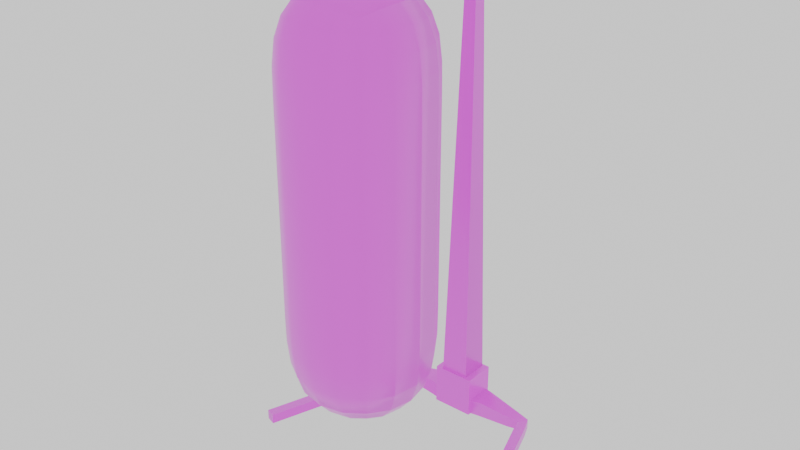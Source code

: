 # Source: bagTraining.blend  (saved by Blender 4.2.66; exported with 4.5.12 LTS)
import bpy
from mathutils import Matrix  # noqa: F401  (used for matrix-valued properties, if any)

bpy.ops.wm.read_factory_settings(use_empty=True)
scene = bpy.context.scene
scene.name = 'Scene'

# ---- collections
col_collection = bpy.data.collections.new('Collection'); scene.collection.children.link(col_collection)

# ---- images (referenced by path relative to the original .blend; pixels are not part of the script)
import os
ASSET_DIR = os.environ.get("B2B_ASSET_DIR", "")  # directory of the original .blend (textures are referenced by path, not embedded)
HERE = os.path.dirname(os.path.abspath(__file__))  # packed textures are extracted next to this script under _unpacked/

def load_image(name, relpath, width, height, colorspace="sRGB"):
    """Load a texture the original file referenced (path relative to the .blend, or extracted next to this script)."""
    p = next((c for c in (os.path.join(HERE, relpath), os.path.join(ASSET_DIR, relpath)) if relpath and os.path.exists(c)), "")
    if p:
        img = bpy.data.images.load(p, check_existing=True)
        img.name = name
    else:  # same state as the original file: an image datablock whose file is absent (Cycles renders it pink)
        img = bpy.data.images.new(name, width, height)
        img.source = "FILE"
        img.filepath = "//" + (relpath or name)
    img.colorspace_settings.name = colorspace
    return img
img_bagtrainingcostumetemplate_d_png = load_image('bagTrainingCostumeTemplate_D.png', 'textures/costumes/bagTrainingCostumeTemplate_D.png', 1024, 1024, 'sRGB')
img_bagtraining_r_png = load_image('bagTraining_R.png', 'textures/bagTraining_R.png', 1024, 1024, 'Non-Color')
img_bagtraining_n_png = load_image('bagTraining_N.png', 'textures/bagTraining_N.png', 1024, 1024, 'Non-Color')

# ---- materials (node trees are filled in below, after node groups)
mat_bag = bpy.data.materials.new('bag')

# ---- node groups
ng_smooth_by_angle = bpy.data.node_groups.new('Smooth by Angle', 'GeometryNodeTree')
_s = ng_smooth_by_angle.interface.new_socket(name='Mesh', in_out='OUTPUT', socket_type='NodeSocketGeometry')
_s = ng_smooth_by_angle.interface.new_socket(name='Mesh', in_out='INPUT', socket_type='NodeSocketGeometry')
_s = ng_smooth_by_angle.interface.new_socket(name='Angle', in_out='INPUT', socket_type='NodeSocketFloat')
_s.subtype = 'ANGLE'
_s.default_value = 0.5236
_s.min_value = 0.0
_s.max_value = 3.142
_s.description = 'Maximum face angle for smooth edges'
_s = ng_smooth_by_angle.interface.new_socket(name='Ignore Sharpness', in_out='INPUT', socket_type='NodeSocketBool')
_s.force_non_field = True
ng_smooth_by_angle.description = 'Set the sharpness of mesh edges based on the angle between the neighboring faces'
ng_smooth_by_angle.is_modifier = True
_N = ng_smooth_by_angle.nodes; _L = ng_smooth_by_angle.links
n0 = _N.new('GeometryNodeSetShadeSmooth'); n0.name = 'Set Shade Smooth'; n0.location = (120, -80)
n0.domain = 'EDGE'
n1 = _N.new('GeometryNodeSetShadeSmooth'); n1.name = 'Set Shade Smooth.001'; n1.location = (300, -80)
n2 = _N.new('NodeGroupOutput'); n2.name = 'Group Output'; n2.location = (480, -80)
n3 = _N.new('GeometryNodeInputMeshEdgeAngle'); n3.name = 'Edge Angle'; n3.location = (-440, -240)
n4 = _N.new('NodeGroupInput'); n4.name = 'Group Input'; n4.location = (-80, -80)
n5 = _N.new('GeometryNodeInputEdgeSmooth'); n5.name = 'Is Edge Smooth'; n5.location = (-260, -120)
n6 = _N.new('GeometryNodeInputShadeSmooth'); n6.name = 'Is Shade Smooth'; n6.location = (-440, -397)
n7 = _N.new('FunctionNodeCompare'); n7.name = 'Compare'; n7.location = (-260, -260)
n7.operation = 'LESS_EQUAL'
n7.inputs[6].default_value = (0.0, 0.0, 0.0, 0.0)
n7.inputs[7].default_value = (0.0, 0.0, 0.0, 0.0)
n8 = _N.new('FunctionNodeBooleanMath'); n8.name = 'Boolean Math.001'; n8.location = (-80, -260)
n9 = _N.new('NodeGroupInput'); n9.name = 'Group Input.001'; n9.location = (-440, -329)
n10 = _N.new('NodeGroupInput'); n10.name = 'Group Input.002'; n10.location = (-259, -189)
n11 = _N.new('FunctionNodeBooleanMath'); n11.name = 'Boolean Math'; n11.location = (-80, -149)
n11.operation = 'OR'
n12 = _N.new('FunctionNodeBooleanMath'); n12.name = 'Boolean Math.002'; n12.location = (-260, -380)
n12.operation = 'OR'
n13 = _N.new('NodeGroupInput'); n13.name = 'Group Input.003'; n13.location = (-440, -460)
_L.new(n3.outputs[0], n7.inputs[0])
_L.new(n1.outputs[0], n2.inputs[0])
_L.new(n9.outputs[1], n7.inputs[1])
_L.new(n7.outputs[0], n8.inputs[0])
_L.new(n4.outputs[0], n0.inputs[0])
_L.new(n0.outputs[0], n1.inputs[0])
_L.new(n8.outputs[0], n0.inputs[2])
_L.new(n10.outputs[2], n11.inputs[1])
_L.new(n5.outputs[0], n11.inputs[0])
_L.new(n11.outputs[0], n0.inputs[1])
_L.new(n13.outputs[2], n12.inputs[1])
_L.new(n6.outputs[0], n12.inputs[0])
_L.new(n12.outputs[0], n8.inputs[1])
n2.is_active_output = True

# ---- material node trees
mat_bag.use_nodes = True; mat_bag.node_tree.nodes.clear()
_N = mat_bag.node_tree.nodes; _L = mat_bag.node_tree.links
n0 = _N.new('ShaderNodeBsdfPrincipled'); n0.name = 'Principled BSDF'; n0.location = (10, 300)
n1 = _N.new('ShaderNodeOutputMaterial'); n1.name = 'Material Output'; n1.location = (300, 300)
n2 = _N.new('ShaderNodeTexImage'); n2.name = 'Image Texture'; n2.location = (-522, 427)
n2.image = img_bagtrainingcostumetemplate_d_png
n3 = _N.new('ShaderNodeTexImage'); n3.name = 'Image Texture.001'; n3.location = (-534, 141)
n3.image = img_bagtraining_r_png
n4 = _N.new('ShaderNodeNormalMap'); n4.name = 'Normal Map'; n4.location = (-161, -173)
n4.inputs[0].default_value = 0.2
n5 = _N.new('ShaderNodeTexImage'); n5.name = 'Image Texture.002'; n5.location = (-522, -156)
n5.image = img_bagtraining_n_png
_L.new(n0.outputs[0], n1.inputs[0])
_L.new(n2.outputs[0], n0.inputs[0])
_L.new(n3.outputs[0], n0.inputs[2])
_L.new(n4.outputs[0], n0.inputs[5])
_L.new(n5.outputs[0], n4.inputs[1])
n1.is_active_output = True

# ---- world
world_world = bpy.data.worlds.new('World'); scene.world = world_world
world_world.use_nodes = True; world_world.node_tree.nodes.clear()
_N = world_world.node_tree.nodes; _L = world_world.node_tree.links
n0 = _N.new('ShaderNodeOutputWorld'); n0.name = 'World Output'; n0.location = (300, 300)
n1 = _N.new('ShaderNodeBackground'); n1.name = 'Background'; n1.location = (10, 300)
n1.inputs[0].default_value = (1.0, 1.0, 1.0, 1.0)
_L.new(n1.outputs[0], n0.inputs[0])
n0.is_active_output = True
world_world.color = (0.05088, 0.05088, 0.05088)
world_world.sun_shadow_jitter_overblur = 0.0

# ---- meshes
me_cube_002 = bpy.data.meshes.new('Cube.002')
me_cube_002.from_pydata([(0.481, -0.006325, -1.304e-08), (0.519, 0.006325, -1.304e-08), (0.519, 0.006325, 0.04), (0.481, -0.006325, 0.04), (0.2883, 0.5838, -1.304e-08), (0.3117, 0.6162, -1.304e-08), (0.3117, 0.6162, 0.04), (0.2883, 0.5838, 0.04), (0.03328, 0.54, 0.0), (0.03328, 0.66, 0.0), (0.04243, 0.66, 0.06243), (0.04243, 0.54, 0.06243), (-0.02, 3.02e-09, 1.92), (0.02, -5.662e-15, 1.92), (0.02, -3.02e-09, 1.88), (0.2935, 0.5562, -1.304e-08), (0.3315, 0.5688, -1.304e-08), (0.3315, 0.5688, 0.04), (0.2935, 0.5562, 0.04), (0.306, 0.5187, -1.304e-08), (0.344, 0.5313, -1.304e-08), (0.344, 0.5313, 0.04), (0.306, 0.5187, 0.04), (0.3185, 0.4812, -1.304e-08), (0.3565, 0.4938, -1.304e-08), (0.3565, 0.4938, 0.04), (0.3185, 0.4812, 0.04), (0.331, 0.4437, -1.304e-08), (0.369, 0.4563, -1.304e-08), (0.369, 0.4563, 0.04), (0.331, 0.4437, 0.04), (0.3435, 0.4062, -1.304e-08), (0.3815, 0.4188, -1.304e-08), (0.3815, 0.4188, 0.04), (0.3435, 0.4062, 0.04), (0.356, 0.3687, -1.304e-08), (0.394, 0.3813, -1.304e-08), (0.394, 0.3813, 0.04), (0.356, 0.3687, 0.04), (0.3685, 0.3312, -1.304e-08), (0.4065, 0.3438, -1.304e-08), (0.4065, 0.3438, 0.04), (0.3685, 0.3312, 0.04), (0.381, 0.2937, -1.304e-08), (0.419, 0.3063, -1.304e-08), (0.419, 0.3063, 0.04), (0.381, 0.2937, 0.04), (0.3935, 0.2562, -1.304e-08), (0.4315, 0.2688, -1.304e-08), (0.4315, 0.2688, 0.04), (0.3935, 0.2562, 0.04), (0.406, 0.2187, -1.304e-08), (0.444, 0.2313, -1.304e-08), (0.444, 0.2313, 0.04), (0.406, 0.2187, 0.04), (0.4185, 0.1812, -1.304e-08), (0.4565, 0.1938, -1.304e-08), (0.4565, 0.1938, 0.04), (0.4185, 0.1812, 0.04), (0.431, 0.1437, -1.304e-08), (0.469, 0.1563, -1.304e-08), (0.469, 0.1563, 0.04), (0.431, 0.1437, 0.04), (0.4435, 0.1062, -1.304e-08), (0.4815, 0.1188, -1.304e-08), (0.4815, 0.1188, 0.04), (0.4435, 0.1062, 0.04), (0.456, 0.06868, -1.304e-08), (0.494, 0.08132, -1.304e-08), (0.494, 0.08132, 0.04), (0.456, 0.06868, 0.04), (0.4685, 0.03118, -1.304e-08), (0.5065, 0.04382, -1.304e-08), (0.5065, 0.04382, 0.04), (0.4685, 0.03118, 0.04), (0.1191, 0.5559, 0.0), (0.1191, 0.6441, 0.0), (0.1191, 0.6441, 0.06413), (0.1191, 0.5559, 0.06413), (0.189, 0.5652, 0.0), (0.189, 0.6348, 0.0), (0.189, 0.6348, 0.0548), (0.189, 0.5652, 0.0548), (0.2476, 0.573, 0.0), (0.2476, 0.627, 0.0), (0.2476, 0.627, 0.04698), (0.2476, 0.573, 0.04698), (-0.02031, 0.5797, 1.88), (-0.02111, 0.6211, 1.847), (0.02111, 0.6211, 1.847), (0.02111, 0.5789, 1.847), (-0.02174, 0.5783, 1.818), (0.02174, 0.5783, 1.818), (-0.0225, 0.5775, 1.781), (0.0225, 0.5775, 1.781), (0.0234, 0.5766, 1.738), (-0.02444, 0.6244, 1.689), (0.02444, 0.5756, 1.689), (-0.02563, 0.5744, 1.633), (-0.02694, 0.5731, 1.57), (-0.02694, 0.6269, 1.57), (0.02694, 0.5731, 1.57), (-0.03, 0.57, 1.425), (0.03, 0.63, 1.425), (0.03, 0.57, 1.425), (-0.03174, 0.6317, 1.343), (0.03174, 0.6317, 1.343), (0.03361, 0.6336, 1.253), (0.03361, 0.5664, 1.253), (-0.03563, 0.5644, 1.158), (-0.03563, 0.6356, 1.158), (0.03563, 0.5644, 1.158), (0.03778, 0.6378, 1.056), (0.03778, 0.5622, 1.056), (-0.04007, 0.6401, 0.9467), (0.04007, 0.5599, 0.9467), (0.0425, 0.6425, 0.8312), (-0.04507, 0.5549, 0.7092), (-0.04507, 0.6451, 0.7092), (0.04507, 0.6451, 0.7092), (-0.04778, 0.5522, 0.5806), (-0.05063, 0.6506, 0.4453), (0.05361, 0.6536, 0.3035), (-0.05674, 0.6567, 0.155), (0.05674, 0.6567, 0.155), (0.05674, 0.5433, 0.155), (-0.02, 0.04, 1.88), (-0.02, 0.04, 1.92), (-0.02, 0.08, 1.88), (-0.02, 0.08, 1.92), (0.02, 0.08, 1.88), (-0.02, 0.12, 1.88), (0.02, 0.12, 1.92), (-0.02, 0.16, 1.92), (0.02, 0.16, 1.92), (-0.02, 0.2, 1.92), (0.02, 0.2, 1.92), (0.02, 0.24, 1.88), (-0.02, 0.28, 1.88), (-0.02, 0.28, 1.92), (0.02, 0.28, 1.88), (-0.02, 0.32, 1.92), (-0.02, 0.36, 1.88), (-0.02, 0.36, 1.92), (0.02, 0.36, 1.92), (0.02, 0.36, 1.88), (0.02, 0.4, 1.88), (0.02, 0.44, 1.88), (-0.02, 0.48, 1.88), (-0.02, 0.48, 1.92), (0.02, 0.48, 1.88), (0.02063, 0.6206, 1.92), (0.14, -0.14, 0.4), (0.14, -0.14, 1.8), (0.14, 0.14, 0.4), (0.14, 0.14, 1.8), (0.1867, 0.1867, 1.5), (0.1867, 0.1867, 1.1), (0.1867, 0.1867, 0.7), (0.1867, -0.1867, 1.5), (0.1867, -0.1867, 1.1), (0.1867, -0.1867, 0.7), (0.08306, 0.1604, 0.3854), (0.0, 0.1707, 0.3781), (0.0, 0.1707, 1.822), (0.08306, 0.1604, 1.815), (0.1857, 0.1857, 0.6016), (0.1787, 0.1787, 0.5127), (0.1614, 0.1614, 0.4423), (0.1604, -0.08306, 0.3854), (0.1707, -1.676e-09, 0.3781), (0.1604, 0.08306, 0.3854), (0.1604, 0.08306, 1.815), (0.1707, -1.676e-09, 1.822), (0.1604, -0.08306, 1.815), (0.1857, -0.1857, 0.6016), (0.1787, -0.1787, 0.5127), (0.1614, -0.1614, 0.4423), (0.0, -0.1707, 0.3781), (0.08306, -0.1604, 0.3854), (0.08306, -0.1604, 1.815), (0.0, -0.1707, 1.822), (0.1614, 0.1614, 1.758), (0.1787, 0.1787, 1.687), (0.1857, 0.1857, 1.598), (0.1867, 0.1867, 1.4), (0.1867, 0.1867, 1.3), (0.1867, 0.1867, 1.2), (0.1867, 0.1867, 1.0), (0.1867, 0.1867, 0.9), (0.1867, 0.1867, 0.8), (0.1614, -0.1614, 1.758), (0.1787, -0.1787, 1.687), (0.1857, -0.1857, 1.598), (0.1867, -0.1867, 1.4), (0.1867, -0.1867, 1.3), (0.1867, -0.1867, 1.2), (0.1867, -0.1867, 1.0), (0.1867, -0.1867, 0.9), (0.1867, -0.1867, 0.8), (0.1021, -0.2392, 0.7), (0.0, -0.2567, 0.7), (0.1021, -0.2392, 1.1), (0.0, -0.2567, 1.1), (0.1021, -0.2392, 1.5), (0.0, -0.2567, 1.5), (0.2392, 0.1021, 0.7), (0.2567, -1.118e-09, 0.7), (0.2392, -0.1021, 0.7), (0.2392, 0.1021, 1.1), (0.2567, -1.211e-09, 1.1), (0.2392, -0.1021, 1.1), (0.2392, 0.1021, 1.5), (0.2567, -4.098e-09, 1.5), (0.2392, -0.1021, 1.5), (0.0, 0.2567, 0.7), (0.1021, 0.2392, 0.7), (0.0, 0.2567, 1.1), (0.1021, 0.2392, 1.1), (0.0, 0.2567, 1.5), (0.1021, 0.2392, 1.5), (0.0, 0.2553, 1.599), (0.0, 0.2459, 1.69), (0.0, 0.2203, 1.765), (0.1015, 0.2379, 1.599), (0.09768, 0.229, 1.688), (0.08907, 0.2054, 1.762), (0.2379, 0.1015, 1.599), (0.229, 0.09768, 1.688), (0.2054, 0.08907, 1.762), (0.2553, -4.144e-09, 1.599), (0.2459, -4.657e-09, 1.69), (0.2203, 0.0, 1.765), (0.2379, -0.1015, 1.599), (0.229, -0.09768, 1.688), (0.2054, -0.08907, 1.762), (0.1015, -0.2379, 1.599), (0.09768, -0.229, 1.688), (0.08907, -0.2054, 1.762), (0.0, -0.2553, 1.599), (0.0, -0.2459, 1.69), (0.0, -0.2203, 1.765), (0.0, 0.09328, 0.3436), (0.08852, 0.08852, 0.3542), (0.0, -9.313e-10, 0.3321), (0.09328, 4.47e-09, 0.3436), (0.0, -0.09328, 0.3436), (0.08852, -0.08852, 0.3542), (0.08852, 0.08852, 1.846), (0.0, 0.09328, 1.856), (0.09328, -5.588e-09, 1.856), (0.0, -3.912e-09, 1.868), (0.08852, -0.08852, 1.846), (0.0, -0.09328, 1.856), (0.08907, -0.2054, 0.4382), (0.09768, -0.229, 0.5116), (0.1015, -0.2379, 0.6014), (0.0, -0.2203, 0.4347), (0.0, -0.2459, 0.5105), (0.0, -0.2553, 0.6013), (0.1021, -0.2392, 0.8), (0.1021, -0.2392, 0.9), (0.1021, -0.2392, 1.0), (0.0, -0.2567, 0.8), (0.0, -0.2567, 0.9), (0.0, -0.2567, 1.0), (0.1021, -0.2392, 1.2), (0.1021, -0.2392, 1.3), (0.1021, -0.2392, 1.4), (0.0, -0.2567, 1.2), (0.0, -0.2567, 1.3), (0.0, -0.2567, 1.4), (0.2054, 0.08907, 0.4382), (0.229, 0.09768, 0.5116), (0.2379, 0.1015, 0.6014), (0.2203, -6.519e-09, 0.4347), (0.2459, 1.863e-09, 0.5105), (0.2553, 3.772e-09, 0.6013), (0.2054, -0.08907, 0.4382), (0.229, -0.09768, 0.5116), (0.2379, -0.1015, 0.6014), (0.2392, 0.1021, 0.8), (0.2392, 0.1021, 0.9), (0.2392, 0.1021, 1.0), (0.2567, 1.134e-09, 0.8), (0.2567, 2.736e-09, 0.9), (0.2567, 3.818e-09, 1.0), (0.2392, -0.1021, 0.8), (0.2392, -0.1021, 0.9), (0.2392, -0.1021, 1.0), (0.2392, 0.1021, 1.2), (0.2392, 0.1021, 1.3), (0.2392, 0.1021, 1.4), (0.2567, 1.134e-09, 1.2), (0.2567, 2.736e-09, 1.3), (0.2567, 3.818e-09, 1.4), (0.2392, -0.1021, 1.2), (0.2392, -0.1021, 1.3), (0.2392, -0.1021, 1.4), (0.0, 0.2203, 0.4347), (0.0, 0.2459, 0.5105), (0.0, 0.2553, 0.6013), (0.08907, 0.2054, 0.4382), (0.09768, 0.229, 0.5116), (0.1015, 0.2379, 0.6014), (0.0, 0.2567, 0.8), (0.0, 0.2567, 0.9), (0.0, 0.2567, 1.0), (0.1021, 0.2392, 0.8), (0.1021, 0.2392, 0.9), (0.1021, 0.2392, 1.0), (0.0, 0.2567, 1.2), (0.0, 0.2567, 1.3), (0.0, 0.2567, 1.4), (0.1021, 0.2392, 1.2), (0.1021, 0.2392, 1.3), (0.1021, 0.2392, 1.4), (-0.481, -0.006325, -1.304e-08), (-0.519, 0.006325, -1.304e-08), (-0.519, 0.006325, 0.04), (-0.481, -0.006325, 0.04), (-0.2883, 0.5838, -1.304e-08), (-0.3117, 0.6162, -1.304e-08), (-0.3117, 0.6162, 0.04), (-0.2883, 0.5838, 0.04), (-0.03328, 0.54, 0.0), (-0.03328, 0.66, 0.0), (-0.04243, 0.66, 0.06243), (-0.04243, 0.54, 0.06243), (-0.02, -3.02e-09, 1.88), (-0.2935, 0.5562, -1.304e-08), (-0.3315, 0.5688, -1.304e-08), (-0.3315, 0.5688, 0.04), (-0.2935, 0.5562, 0.04), (-0.306, 0.5187, -1.304e-08), (-0.344, 0.5313, -1.304e-08), (-0.344, 0.5313, 0.04), (-0.306, 0.5187, 0.04), (-0.3185, 0.4812, -1.304e-08), (-0.3565, 0.4938, -1.304e-08), (-0.3565, 0.4938, 0.04), (-0.3185, 0.4812, 0.04), (-0.331, 0.4437, -1.304e-08), (-0.369, 0.4563, -1.304e-08), (-0.369, 0.4563, 0.04), (-0.331, 0.4437, 0.04), (-0.3435, 0.4062, -1.304e-08), (-0.3815, 0.4188, -1.304e-08), (-0.3815, 0.4188, 0.04), (-0.3435, 0.4062, 0.04), (-0.356, 0.3687, -1.304e-08), (-0.394, 0.3813, -1.304e-08), (-0.394, 0.3813, 0.04), (-0.356, 0.3687, 0.04), (-0.3685, 0.3312, -1.304e-08), (-0.4065, 0.3438, -1.304e-08), (-0.4065, 0.3438, 0.04), (-0.3685, 0.3312, 0.04), (-0.381, 0.2937, -1.304e-08), (-0.419, 0.3063, -1.304e-08), (-0.419, 0.3063, 0.04), (-0.381, 0.2937, 0.04), (-0.3935, 0.2562, -1.304e-08), (-0.4315, 0.2688, -1.304e-08), (-0.4315, 0.2688, 0.04), (-0.3935, 0.2562, 0.04), (-0.406, 0.2187, -1.304e-08), (-0.444, 0.2313, -1.304e-08), (-0.444, 0.2313, 0.04), (-0.406, 0.2187, 0.04), (-0.4185, 0.1812, -1.304e-08), (-0.4565, 0.1938, -1.304e-08), (-0.4565, 0.1938, 0.04), (-0.4185, 0.1812, 0.04), (-0.431, 0.1437, -1.304e-08), (-0.469, 0.1563, -1.304e-08), (-0.469, 0.1563, 0.04), (-0.431, 0.1437, 0.04), (-0.4435, 0.1062, -1.304e-08), (-0.4815, 0.1188, -1.304e-08), (-0.4815, 0.1188, 0.04), (-0.4435, 0.1062, 0.04), (-0.456, 0.06868, -1.304e-08), (-0.494, 0.08132, -1.304e-08), (-0.494, 0.08132, 0.04), (-0.456, 0.06868, 0.04), (-0.4685, 0.03118, -1.304e-08), (-0.5065, 0.04382, -1.304e-08), (-0.5065, 0.04382, 0.04), (-0.4685, 0.03118, 0.04), (-0.1191, 0.5559, 0.0), (-0.1191, 0.6441, 0.0), (-0.1191, 0.6441, 0.06413), (-0.1191, 0.5559, 0.06413), (-0.189, 0.5652, 0.0), (-0.189, 0.6348, 0.0), (-0.189, 0.6348, 0.0548), (-0.189, 0.5652, 0.0548), (-0.2476, 0.573, 0.0), (-0.2476, 0.627, 0.0), (-0.2476, 0.627, 0.04698), (-0.2476, 0.573, 0.04698), (0.02031, 0.5797, 1.88), (-0.02111, 0.5789, 1.847), (0.02174, 0.6217, 1.818), (-0.02174, 0.6217, 1.818), (0.0225, 0.6225, 1.781), (-0.0225, 0.6225, 1.781), (0.0234, 0.6234, 1.738), (-0.0234, 0.6234, 1.738), (-0.0234, 0.5766, 1.738), (0.02444, 0.6244, 1.689), (-0.02444, 0.5756, 1.689), (0.02563, 0.5744, 1.633), (0.02563, 0.6256, 1.633), (-0.02563, 0.6256, 1.633), (0.02694, 0.6269, 1.57), (0.0284, 0.5716, 1.501), (0.0284, 0.6284, 1.501), (-0.0284, 0.6284, 1.501), (-0.0284, 0.5716, 1.501), (-0.03, 0.63, 1.425), (0.03174, 0.5683, 1.343), (-0.03174, 0.5683, 1.343), (-0.03361, 0.6336, 1.253), (-0.03361, 0.5664, 1.253), (0.03563, 0.6356, 1.158), (-0.03778, 0.6378, 1.056), (-0.03778, 0.5622, 1.056), (0.04007, 0.6401, 0.9467), (-0.04007, 0.5599, 0.9467), (0.0425, 0.5575, 0.8312), (-0.0425, 0.6425, 0.8312), (-0.0425, 0.5575, 0.8312), (0.04507, 0.5549, 0.7092), (0.04778, 0.5522, 0.5806), (0.04778, 0.6478, 0.5806), (-0.04778, 0.6478, 0.5806), (0.05063, 0.5494, 0.4453), (0.05063, 0.6506, 0.4453), (-0.05063, 0.5494, 0.4453), (0.05361, 0.5464, 0.3035), (-0.05361, 0.6536, 0.3035), (-0.05361, 0.5464, 0.3035), (-0.05674, 0.5433, 0.155), (0.02, 0.04, 1.88), (0.02, 0.04, 1.92), (0.02, 0.08, 1.92), (0.02, 0.12, 1.88), (-0.02, 0.12, 1.92), (0.02, 0.16, 1.88), (-0.02, 0.16, 1.88), (0.02, 0.2, 1.88), (-0.02, 0.2, 1.88), (0.02, 0.24, 1.92), (-0.02, 0.24, 1.92), (-0.02, 0.24, 1.88), (0.02, 0.28, 1.92), (0.02, 0.32, 1.88), (0.02, 0.32, 1.92), (-0.02, 0.32, 1.88), (0.02, 0.4, 1.92), (-0.02, 0.4, 1.92), (-0.02, 0.4, 1.88), (0.02, 0.44, 1.92), (-0.02, 0.44, 1.92), (-0.02, 0.44, 1.88), (0.02, 0.48, 1.92), (-0.02063, 0.6206, 1.92), (-0.14, -0.14, 0.4), (-0.14, -0.14, 1.8), (-0.14, 0.14, 0.4), (-0.14, 0.14, 1.8), (-0.1867, 0.1867, 1.5), (-0.1867, 0.1867, 1.1), (-0.1867, 0.1867, 0.7), (-0.1867, -0.1867, 1.5), (-0.1867, -0.1867, 1.1), (-0.1867, -0.1867, 0.7), (-0.08306, 0.1604, 0.3854), (-0.08306, 0.1604, 1.815), (-0.1857, 0.1857, 0.6016), (-0.1787, 0.1787, 0.5127), (-0.1614, 0.1614, 0.4423), (-0.1604, -0.08306, 0.3854), (-0.1707, -1.676e-09, 0.3781), (-0.1604, 0.08306, 0.3854), (-0.1604, 0.08306, 1.815), (-0.1707, -1.676e-09, 1.822), (-0.1604, -0.08306, 1.815), (-0.1857, -0.1857, 0.6016), (-0.1787, -0.1787, 0.5127), (-0.1614, -0.1614, 0.4423), (-0.08306, -0.1604, 0.3854), (-0.08306, -0.1604, 1.815), (-0.1614, 0.1614, 1.758), (-0.1787, 0.1787, 1.687), (-0.1857, 0.1857, 1.598), (-0.1867, 0.1867, 1.4), (-0.1867, 0.1867, 1.3), (-0.1867, 0.1867, 1.2), (-0.1867, 0.1867, 1.0), (-0.1867, 0.1867, 0.9), (-0.1867, 0.1867, 0.8), (-0.1614, -0.1614, 1.758), (-0.1787, -0.1787, 1.687), (-0.1857, -0.1857, 1.598), (-0.1867, -0.1867, 1.4), (-0.1867, -0.1867, 1.3), (-0.1867, -0.1867, 1.2), (-0.1867, -0.1867, 1.0), (-0.1867, -0.1867, 0.9), (-0.1867, -0.1867, 0.8), (-0.1021, -0.2392, 0.7), (-0.1021, -0.2392, 1.1), (-0.1021, -0.2392, 1.5), (-0.2392, 0.1021, 0.7), (-0.2567, -1.118e-09, 0.7), (-0.2392, -0.1021, 0.7), (-0.2392, 0.1021, 1.1), (-0.2567, -1.211e-09, 1.1), (-0.2392, -0.1021, 1.1), (-0.2392, 0.1021, 1.5), (-0.2567, -4.098e-09, 1.5), (-0.2392, -0.1021, 1.5), (-0.1021, 0.2392, 0.7), (-0.1021, 0.2392, 1.1), (-0.1021, 0.2392, 1.5), (-0.1015, 0.2379, 1.599), (-0.09768, 0.229, 1.688), (-0.08907, 0.2054, 1.762), (-0.2379, 0.1015, 1.599), (-0.229, 0.09768, 1.688), (-0.2054, 0.08907, 1.762), (-0.2553, -4.144e-09, 1.599), (-0.2459, -4.657e-09, 1.69), (-0.2203, 0.0, 1.765), (-0.2379, -0.1015, 1.599), (-0.229, -0.09768, 1.688), (-0.2054, -0.08907, 1.762), (-0.1015, -0.2379, 1.599), (-0.09768, -0.229, 1.688), (-0.08907, -0.2054, 1.762), (-0.08852, 0.08852, 0.3542), (-0.09328, 4.47e-09, 0.3436), (-0.08852, -0.08852, 0.3542), (-0.08852, 0.08852, 1.846), (-0.09328, -5.588e-09, 1.856), (-0.08852, -0.08852, 1.846), (-0.08907, -0.2054, 0.4382), (-0.09768, -0.229, 0.5116), (-0.1015, -0.2379, 0.6014), (-0.1021, -0.2392, 0.8), (-0.1021, -0.2392, 0.9), (-0.1021, -0.2392, 1.0), (-0.1021, -0.2392, 1.2), (-0.1021, -0.2392, 1.3), (-0.1021, -0.2392, 1.4), (-0.2054, 0.08907, 0.4382), (-0.229, 0.09768, 0.5116), (-0.2379, 0.1015, 0.6014), (-0.2203, -6.519e-09, 0.4347), (-0.2459, 1.863e-09, 0.5105), (-0.2553, 3.772e-09, 0.6013), (-0.2054, -0.08907, 0.4382), (-0.229, -0.09768, 0.5116), (-0.2379, -0.1015, 0.6014), (-0.2392, 0.1021, 0.8), (-0.2392, 0.1021, 0.9), (-0.2392, 0.1021, 1.0), (-0.2567, 1.134e-09, 0.8), (-0.2567, 2.736e-09, 0.9), (-0.2567, 3.818e-09, 1.0), (-0.2392, -0.1021, 0.8), (-0.2392, -0.1021, 0.9), (-0.2392, -0.1021, 1.0), (-0.2392, 0.1021, 1.2), (-0.2392, 0.1021, 1.3), (-0.2392, 0.1021, 1.4), (-0.2567, 1.134e-09, 1.2), (-0.2567, 2.736e-09, 1.3), (-0.2567, 3.818e-09, 1.4), (-0.2392, -0.1021, 1.2), (-0.2392, -0.1021, 1.3), (-0.2392, -0.1021, 1.4), (-0.08907, 0.2054, 0.4382), (-0.09768, 0.229, 0.5116), (-0.1015, 0.2379, 0.6014), (-0.1021, 0.2392, 0.8), (-0.1021, 0.2392, 0.9), (-0.1021, 0.2392, 1.0), (-0.1021, 0.2392, 1.2), (-0.1021, 0.2392, 1.3), (-0.1021, 0.2392, 1.4), (-0.08197, 0.5347, 0.0), (-0.08197, 0.5347, 0.1639), (-0.08197, 0.6653, 0.0), (-0.08197, 0.6653, 0.1639), (0.08197, 0.5347, 0.0), (0.08197, 0.5347, 0.1639), (0.08197, 0.6653, 0.0), (0.08197, 0.6653, 0.1639)], [], [(0, 1, 2, 3), (14, 13, 12, 329), (4, 5, 16, 15), (5, 6, 17, 16), (6, 7, 18, 17), (7, 4, 15, 18), (15, 16, 20, 19), (16, 17, 21, 20), (17, 18, 22, 21), (18, 15, 19, 22), (19, 20, 24, 23), (20, 21, 25, 24), (21, 22, 26, 25), (22, 19, 23, 26), (23, 24, 28, 27), (24, 25, 29, 28), (25, 26, 30, 29), (26, 23, 27, 30), (27, 28, 32, 31), (28, 29, 33, 32), (29, 30, 34, 33), (30, 27, 31, 34), (31, 32, 36, 35), (32, 33, 37, 36), (33, 34, 38, 37), (34, 31, 35, 38), (35, 36, 40, 39), (36, 37, 41, 40), (37, 38, 42, 41), (38, 35, 39, 42), (39, 40, 44, 43), (40, 41, 45, 44), (41, 42, 46, 45), (42, 39, 43, 46), (43, 44, 48, 47), (44, 45, 49, 48), (45, 46, 50, 49), (46, 43, 47, 50), (47, 48, 52, 51), (48, 49, 53, 52), (49, 50, 54, 53), (50, 47, 51, 54), (51, 52, 56, 55), (52, 53, 57, 56), (53, 54, 58, 57), (54, 51, 55, 58), (55, 56, 60, 59), (56, 57, 61, 60), (57, 58, 62, 61), (58, 55, 59, 62), (59, 60, 64, 63), (60, 61, 65, 64), (61, 62, 66, 65), (62, 59, 63, 66), (63, 64, 68, 67), (64, 65, 69, 68), (65, 66, 70, 69), (66, 63, 67, 70), (67, 68, 72, 71), (68, 69, 73, 72), (69, 70, 74, 73), (70, 67, 71, 74), (71, 72, 1, 0), (72, 73, 2, 1), (73, 74, 3, 2), (74, 71, 0, 3), (8, 9, 76, 75), (9, 10, 77, 76), (10, 11, 78, 77), (11, 8, 75, 78), (75, 76, 80, 79), (76, 77, 81, 80), (77, 78, 82, 81), (78, 75, 79, 82), (79, 80, 84, 83), (80, 81, 85, 84), (81, 82, 86, 85), (82, 79, 83, 86), (83, 84, 5, 4), (84, 85, 6, 5), (85, 86, 7, 6), (86, 83, 4, 7), (87, 468, 88, 403), (468, 151, 89, 88), (151, 402, 90, 89), (402, 87, 403, 90), (403, 88, 405, 91), (88, 89, 404, 405), (89, 90, 92, 404), (90, 403, 91, 92), (91, 405, 407, 93), (404, 92, 94, 406), (92, 91, 93, 94), (93, 407, 409, 410), (406, 94, 95, 408), (94, 93, 410, 95), (410, 409, 96, 412), (409, 408, 411, 96), (408, 95, 97, 411), (95, 410, 412, 97), (412, 96, 415, 98), (96, 411, 414, 415), (411, 97, 413, 414), (97, 412, 98, 413), (98, 415, 100, 99), (415, 414, 416, 100), (414, 413, 101, 416), (413, 98, 99, 101), (99, 100, 419, 420), (100, 416, 418, 419), (416, 101, 417, 418), (101, 99, 420, 417), (420, 419, 421, 102), (419, 418, 103, 421), (418, 417, 104, 103), (417, 420, 102, 104), (102, 421, 105, 423), (421, 103, 106, 105), (103, 104, 422, 106), (104, 102, 423, 422), (423, 105, 424, 425), (105, 106, 107, 424), (106, 422, 108, 107), (422, 423, 425, 108), (425, 424, 110, 109), (424, 107, 426, 110), (107, 108, 111, 426), (108, 425, 109, 111), (109, 110, 427, 428), (110, 426, 112, 427), (426, 111, 113, 112), (111, 109, 428, 113), (428, 427, 114, 430), (427, 112, 429, 114), (112, 113, 115, 429), (113, 428, 430, 115), (430, 114, 432, 433), (114, 429, 116, 432), (429, 115, 431, 116), (115, 430, 433, 431), (433, 432, 118, 117), (432, 116, 119, 118), (116, 431, 434, 119), (431, 433, 117, 434), (117, 118, 437, 120), (118, 119, 436, 437), (119, 434, 435, 436), (434, 117, 120, 435), (120, 437, 121, 440), (437, 436, 439, 121), (435, 120, 440, 438), (440, 121, 442, 443), (121, 439, 122, 442), (439, 438, 441, 122), (443, 442, 123, 444), (442, 122, 124, 123), (122, 441, 125, 124), (441, 443, 444, 125), (329, 12, 127, 126), (12, 13, 446, 127), (13, 14, 445, 446), (14, 329, 126, 445), (126, 127, 129, 128), (127, 446, 447, 129), (446, 445, 130, 447), (445, 126, 128, 130), (128, 129, 449, 131), (129, 447, 132, 449), (447, 130, 448, 132), (130, 128, 131, 448), (131, 449, 133, 451), (449, 132, 134, 133), (132, 448, 450, 134), (448, 131, 451, 450), (451, 133, 135, 453), (133, 134, 136, 135), (134, 450, 452, 136), (453, 135, 455, 456), (135, 136, 454, 455), (136, 452, 137, 454), (452, 453, 456, 137), (456, 455, 139, 138), (455, 454, 457, 139), (454, 137, 140, 457), (137, 456, 138, 140), (138, 139, 141, 460), (139, 457, 459, 141), (457, 140, 458, 459), (140, 138, 460, 458), (460, 141, 143, 142), (141, 459, 144, 143), (459, 458, 145, 144), (458, 460, 142, 145), (142, 143, 462, 463), (143, 144, 461, 462), (144, 145, 146, 461), (145, 142, 463, 146), (461, 146, 147, 464), (146, 463, 466, 147), (466, 465, 149, 148), (465, 464, 467, 149), (464, 147, 150, 467), (147, 466, 148, 150), (148, 149, 468, 87), (149, 467, 151, 468), (467, 150, 402, 151), (150, 148, 87, 402), (221, 222, 225, 224), (222, 223, 226, 225), (223, 164, 165, 226), (226, 165, 155, 182), (225, 226, 182, 183), (224, 225, 183, 184), (220, 224, 184, 156), (219, 221, 224, 220), (227, 228, 231, 230), (228, 229, 232, 231), (230, 231, 234, 233), (231, 232, 235, 234), (156, 184, 227, 212), (184, 183, 228, 227), (183, 182, 229, 228), (182, 155, 172, 229), (229, 172, 173, 232), (232, 173, 174, 235), (235, 174, 153, 191), (234, 235, 191, 192), (233, 234, 192, 193), (214, 233, 193, 159), (213, 230, 233, 214), (212, 227, 230, 213), (236, 237, 240, 239), (237, 238, 241, 240), (159, 193, 236, 204), (193, 192, 237, 236), (192, 191, 238, 237), (191, 153, 180, 238), (238, 180, 181, 241), (204, 236, 239, 205), (242, 243, 245, 244), (244, 245, 247, 246), (163, 162, 243, 242), (162, 154, 171, 243), (243, 171, 170, 245), (245, 170, 169, 247), (247, 169, 152, 179), (246, 247, 179, 178), (248, 249, 251, 250), (250, 251, 253, 252), (155, 165, 248, 172), (165, 164, 249, 248), (252, 253, 181, 180), (174, 252, 180, 153), (173, 250, 252, 174), (172, 248, 250, 173), (254, 255, 258, 257), (255, 256, 259, 258), (152, 177, 254, 179), (177, 176, 255, 254), (176, 175, 256, 255), (175, 161, 200, 256), (256, 200, 201, 259), (179, 254, 257, 178), (260, 261, 264, 263), (261, 262, 265, 264), (161, 199, 260, 200), (199, 198, 261, 260), (198, 197, 262, 261), (197, 160, 202, 262), (262, 202, 203, 265), (200, 260, 263, 201), (266, 267, 270, 269), (267, 268, 271, 270), (160, 196, 266, 202), (196, 195, 267, 266), (195, 194, 268, 267), (194, 159, 204, 268), (268, 204, 205, 271), (202, 266, 269, 203), (272, 273, 276, 275), (273, 274, 277, 276), (275, 276, 279, 278), (276, 277, 280, 279), (154, 168, 272, 171), (168, 167, 273, 272), (167, 166, 274, 273), (166, 158, 206, 274), (274, 206, 207, 277), (277, 207, 208, 280), (280, 208, 161, 175), (279, 280, 175, 176), (278, 279, 176, 177), (169, 278, 177, 152), (170, 275, 278, 169), (171, 272, 275, 170), (281, 282, 285, 284), (282, 283, 286, 285), (284, 285, 288, 287), (285, 286, 289, 288), (158, 190, 281, 206), (190, 189, 282, 281), (189, 188, 283, 282), (188, 157, 209, 283), (283, 209, 210, 286), (286, 210, 211, 289), (289, 211, 160, 197), (288, 289, 197, 198), (287, 288, 198, 199), (208, 287, 199, 161), (207, 284, 287, 208), (206, 281, 284, 207), (290, 291, 294, 293), (291, 292, 295, 294), (293, 294, 297, 296), (294, 295, 298, 297), (157, 187, 290, 209), (187, 186, 291, 290), (186, 185, 292, 291), (185, 156, 212, 292), (292, 212, 213, 295), (295, 213, 214, 298), (298, 214, 159, 194), (297, 298, 194, 195), (296, 297, 195, 196), (211, 296, 196, 160), (210, 293, 296, 211), (209, 290, 293, 210), (299, 300, 303, 302), (300, 301, 304, 303), (301, 215, 216, 304), (304, 216, 158, 166), (303, 304, 166, 167), (302, 303, 167, 168), (162, 302, 168, 154), (163, 299, 302, 162), (305, 306, 309, 308), (306, 307, 310, 309), (307, 217, 218, 310), (310, 218, 157, 188), (309, 310, 188, 189), (308, 309, 189, 190), (216, 308, 190, 158), (215, 305, 308, 216), (311, 312, 315, 314), (312, 313, 316, 315), (313, 219, 220, 316), (316, 220, 156, 185), (315, 316, 185, 186), (314, 315, 186, 187), (218, 314, 187, 157), (217, 311, 314, 218), (317, 320, 319, 318), (321, 330, 331, 322), (322, 331, 332, 323), (323, 332, 333, 324), (324, 333, 330, 321), (330, 334, 335, 331), (331, 335, 336, 332), (332, 336, 337, 333), (333, 337, 334, 330), (334, 338, 339, 335), (335, 339, 340, 336), (336, 340, 341, 337), (337, 341, 338, 334), (338, 342, 343, 339), (339, 343, 344, 340), (340, 344, 345, 341), (341, 345, 342, 338), (342, 346, 347, 343), (343, 347, 348, 344), (344, 348, 349, 345), (345, 349, 346, 342), (346, 350, 351, 347), (347, 351, 352, 348), (348, 352, 353, 349), (349, 353, 350, 346), (350, 354, 355, 351), (351, 355, 356, 352), (352, 356, 357, 353), (353, 357, 354, 350), (354, 358, 359, 355), (355, 359, 360, 356), (356, 360, 361, 357), (357, 361, 358, 354), (358, 362, 363, 359), (359, 363, 364, 360), (360, 364, 365, 361), (361, 365, 362, 358), (362, 366, 367, 363), (363, 367, 368, 364), (364, 368, 369, 365), (365, 369, 366, 362), (366, 370, 371, 367), (367, 371, 372, 368), (368, 372, 373, 369), (369, 373, 370, 366), (370, 374, 375, 371), (371, 375, 376, 372), (372, 376, 377, 373), (373, 377, 374, 370), (374, 378, 379, 375), (375, 379, 380, 376), (376, 380, 381, 377), (377, 381, 378, 374), (378, 382, 383, 379), (379, 383, 384, 380), (380, 384, 385, 381), (381, 385, 382, 378), (382, 386, 387, 383), (383, 387, 388, 384), (384, 388, 389, 385), (385, 389, 386, 382), (386, 317, 318, 387), (387, 318, 319, 388), (388, 319, 320, 389), (389, 320, 317, 386), (325, 390, 391, 326), (326, 391, 392, 327), (327, 392, 393, 328), (328, 393, 390, 325), (390, 394, 395, 391), (391, 395, 396, 392), (392, 396, 397, 393), (393, 397, 394, 390), (394, 398, 399, 395), (395, 399, 400, 396), (396, 400, 401, 397), (397, 401, 398, 394), (398, 321, 322, 399), (399, 322, 323, 400), (400, 323, 324, 401), (401, 324, 321, 398), (404, 406, 407, 405), (406, 408, 409, 407), (435, 438, 439, 436), (440, 443, 441, 438), (451, 453, 452, 450), (461, 464, 465, 462), (462, 465, 466, 463), (221, 528, 529, 222), (222, 529, 530, 223), (223, 530, 480, 164), (530, 495, 472, 480), (529, 496, 495, 530), (528, 497, 496, 529), (527, 473, 497, 528), (219, 527, 528, 221), (531, 534, 535, 532), (532, 535, 536, 533), (534, 537, 538, 535), (535, 538, 539, 536), (473, 522, 531, 497), (497, 531, 532, 496), (496, 532, 533, 495), (495, 533, 487, 472), (533, 536, 488, 487), (536, 539, 489, 488), (539, 504, 470, 489), (538, 505, 504, 539), (537, 506, 505, 538), (524, 476, 506, 537), (523, 524, 537, 534), (522, 523, 534, 531), (540, 239, 240, 541), (541, 240, 241, 542), (476, 515, 540, 506), (506, 540, 541, 505), (505, 541, 542, 504), (504, 542, 494, 470), (542, 241, 181, 494), (515, 205, 239, 540), (242, 244, 544, 543), (244, 246, 545, 544), (163, 242, 543, 479), (479, 543, 486, 471), (543, 544, 485, 486), (544, 545, 484, 485), (545, 493, 469, 484), (246, 178, 493, 545), (546, 547, 251, 249), (547, 548, 253, 251), (472, 487, 546, 480), (480, 546, 249, 164), (548, 494, 181, 253), (489, 470, 494, 548), (488, 489, 548, 547), (487, 488, 547, 546), (549, 257, 258, 550), (550, 258, 259, 551), (469, 493, 549, 492), (492, 549, 550, 491), (491, 550, 551, 490), (490, 551, 513, 478), (551, 259, 201, 513), (493, 178, 257, 549), (552, 263, 264, 553), (553, 264, 265, 554), (478, 513, 552, 512), (512, 552, 553, 511), (511, 553, 554, 510), (510, 554, 514, 477), (554, 265, 203, 514), (513, 201, 263, 552), (555, 269, 270, 556), (556, 270, 271, 557), (477, 514, 555, 509), (509, 555, 556, 508), (508, 556, 557, 507), (507, 557, 515, 476), (557, 271, 205, 515), (514, 203, 269, 555), (558, 561, 562, 559), (559, 562, 563, 560), (561, 564, 565, 562), (562, 565, 566, 563), (471, 486, 558, 483), (483, 558, 559, 482), (482, 559, 560, 481), (481, 560, 516, 475), (560, 563, 517, 516), (563, 566, 518, 517), (566, 490, 478, 518), (565, 491, 490, 566), (564, 492, 491, 565), (484, 469, 492, 564), (485, 484, 564, 561), (486, 485, 561, 558), (567, 570, 571, 568), (568, 571, 572, 569), (570, 573, 574, 571), (571, 574, 575, 572), (475, 516, 567, 503), (503, 567, 568, 502), (502, 568, 569, 501), (501, 569, 519, 474), (569, 572, 520, 519), (572, 575, 521, 520), (575, 510, 477, 521), (574, 511, 510, 575), (573, 512, 511, 574), (518, 478, 512, 573), (517, 518, 573, 570), (516, 517, 570, 567), (576, 579, 580, 577), (577, 580, 581, 578), (579, 582, 583, 580), (580, 583, 584, 581), (474, 519, 576, 500), (500, 576, 577, 499), (499, 577, 578, 498), (498, 578, 522, 473), (578, 581, 523, 522), (581, 584, 524, 523), (584, 507, 476, 524), (583, 508, 507, 584), (582, 509, 508, 583), (521, 477, 509, 582), (520, 521, 582, 579), (519, 520, 579, 576), (299, 585, 586, 300), (300, 586, 587, 301), (301, 587, 525, 215), (587, 481, 475, 525), (586, 482, 481, 587), (585, 483, 482, 586), (479, 471, 483, 585), (163, 479, 585, 299), (305, 588, 589, 306), (306, 589, 590, 307), (307, 590, 526, 217), (590, 501, 474, 526), (589, 502, 501, 590), (588, 503, 502, 589), (525, 475, 503, 588), (215, 525, 588, 305), (311, 591, 592, 312), (312, 592, 593, 313), (313, 593, 527, 219), (593, 498, 473, 527), (592, 499, 498, 593), (591, 500, 499, 592), (526, 474, 500, 591), (217, 526, 591, 311), (594, 595, 597, 596), (596, 597, 601, 600), (600, 601, 599, 598), (598, 599, 595, 594), (596, 600, 598, 594), (601, 597, 595, 599)])
me_cube_002.polygons.foreach_set('use_smooth', [1, 1, 1, 1, 1, 1, 1, 1, 1, 1, 1, 1, 1, 1, 1, 1, 1, 1, 1, 1, 1, 1, 1, 1, 1, 1, 1, 1, 1, 1, 1, 1, 1, 1, 1, 1, 1, 1, 1, 1, 1, 1, 1, 1, 1, 1, 1, 1, 1, 1, 1, 1, 1, 1, 1, 1, 1, 1, 1, 1, 1, 1, 1, 1, 1, 1, 1, 1, 1, 1, 1, 1, 1, 1, 1, 1, 1, 1, 1, 1, 1, 1, 1, 1, 1, 1, 1, 1, 1, 1, 1, 1, 1, 1, 1, 1, 1, 1, 1, 1, 1, 1, 1, 1, 1, 1, 1, 1, 1, 1, 1, 1, 1, 1, 1, 1, 1, 1, 1, 1, 1, 1, 1, 1, 1, 1, 1, 1, 1, 1, 1, 1, 1, 1, 1, 1, 1, 1, 1, 1, 1, 1, 1, 1, 1, 1, 1, 1, 1, 1, 1, 1, 1, 1, 1, 1, 1, 1, 1, 1, 1, 1, 1, 1, 1, 1, 1, 1, 1, 1, 1, 1, 1, 1, 1, 1, 1, 1, 1, 1, 1, 1, 1, 1, 1, 1, 1, 1, 1, 1, 1, 1, 1, 1, 1, 1, 1, 1, 1, 1, 1, 1, 1, 1, 1, 1, 1, 1, 1, 1, 1, 1, 1, 1, 1, 1, 1, 1, 1, 1, 1, 1, 1, 1, 1, 1, 1, 1, 1, 1, 1, 1, 1, 1, 1, 1, 1, 1, 1, 1, 1, 1, 1, 1, 1, 1, 1, 1, 1, 1, 1, 1, 1, 1, 1, 1, 1, 1, 1, 1, 1, 1, 1, 1, 1, 1, 1, 1, 1, 1, 1, 1, 1, 1, 1, 1, 1, 1, 1, 1, 1, 1, 1, 1, 1, 1, 1, 1, 1, 1, 1, 1, 1, 1, 1, 1, 1, 1, 1, 1, 1, 1, 1, 1, 1, 1, 1, 1, 1, 1, 1, 1, 1, 1, 1, 1, 1, 1, 1, 1, 1, 1, 1, 1, 1, 1, 1, 1, 1, 1, 1, 1, 1, 1, 1, 1, 1, 1, 1, 1, 1, 1, 1, 1, 1, 1, 1, 1, 1, 1, 1, 1, 1, 1, 1, 1, 1, 1, 1, 1, 1, 1, 1, 1, 1, 1, 1, 1, 1, 1, 1, 1, 1, 1, 1, 1, 1, 1, 1, 1, 1, 1, 1, 1, 1, 1, 1, 1, 1, 1, 1, 1, 1, 1, 1, 1, 1, 1, 1, 1, 1, 1, 1, 1, 1, 1, 1, 1, 1, 1, 1, 1, 1, 1, 1, 1, 1, 1, 1, 1, 1, 1, 1, 1, 1, 1, 1, 1, 1, 1, 1, 1, 1, 1, 1, 1, 1, 1, 1, 1, 1, 1, 1, 1, 1, 1, 1, 1, 1, 1, 1, 1, 1, 1, 1, 1, 1, 1, 1, 1, 1, 1, 1, 1, 1, 1, 1, 1, 1, 1, 1, 1, 1, 1, 1, 1, 1, 1, 1, 1, 1, 1, 1, 1, 1, 1, 1, 1, 1, 1, 1, 1, 1, 1, 1, 1, 1, 1, 1, 1, 1, 1, 1, 1, 1, 1, 1, 1, 1, 1, 1, 1, 1, 1, 1, 1, 1, 1, 1, 1, 1, 1, 1, 1, 1, 1, 1, 1, 1, 1, 1, 1, 1, 1, 1, 1, 1, 1, 1, 1, 1, 1, 1, 1, 1, 1, 1, 1, 1, 1, 1, 1, 1, 1, 1, 1, 1, 1, 1, 1, 1, 1, 1, 1, 1, 1, 1, 1, 1, 1, 1, 1, 1, 1, 1, 1, 1, 1, 1, 1, 1, 1, 1, 0, 0, 0, 0, 0, 0])
_uv = me_cube_002.uv_layers.new(name='UVMap')
_uv.uv.foreach_set('vector', [0.5635, 0.8274, 0.5635, 0.9112, 0.4797, 0.9112, 0.4797, 0.8274, 0.5635, 0.8274, 0.6473, 0.8274, 0.6473, 0.9112, 0.5635, 0.9112, 0.8566, 0.8584, 0.8566, 0.8508, 0.8455, 0.8508, 0.8455, 0.8584, 0.8566, 0.8803, 0.8566, 0.8731, 0.8455, 0.8731, 0.8455, 0.8803, 0.8566, 0.8731, 0.8566, 0.8656, 0.8455, 0.8656, 0.8455, 0.8731, 0.8566, 0.8656, 0.8566, 0.8584, 0.8455, 0.8584, 0.8455, 0.8656, 0.8455, 0.8584, 0.8455, 0.8508, 0.8338, 0.8508, 0.8338, 0.8584, 0.8455, 0.8803, 0.8455, 0.8731, 0.8338, 0.8731, 0.8338, 0.8803, 0.8455, 0.8731, 0.8455, 0.8656, 0.8338, 0.8656, 0.8338, 0.8731, 0.8455, 0.8656, 0.8455, 0.8584, 0.8338, 0.8584, 0.8338, 0.8656, 0.8338, 0.8584, 0.8338, 0.8508, 0.8221, 0.8508, 0.8221, 0.8584, 0.8338, 0.8803, 0.8338, 0.8731, 0.8221, 0.8731, 0.8221, 0.8803, 0.8338, 0.8731, 0.8338, 0.8656, 0.8221, 0.8656, 0.8221, 0.8731, 0.8338, 0.8656, 0.8338, 0.8584, 0.8221, 0.8584, 0.8221, 0.8656, 0.8221, 0.8584, 0.8221, 0.8508, 0.8104, 0.8508, 0.8104, 0.8584, 0.8221, 0.8803, 0.8221, 0.8731, 0.8104, 0.8731, 0.8104, 0.8803, 0.8221, 0.8731, 0.8221, 0.8656, 0.8104, 0.8656, 0.8104, 0.8731, 0.8221, 0.8656, 0.8221, 0.8584, 0.8104, 0.8584, 0.8104, 0.8656, 0.8104, 0.8584, 0.8104, 0.8508, 0.7987, 0.8508, 0.7987, 0.8584, 0.8104, 0.8803, 0.8104, 0.8731, 0.7987, 0.8731, 0.7987, 0.8803, 0.8104, 0.8731, 0.8104, 0.8656, 0.7987, 0.8656, 0.7987, 0.8731, 0.8104, 0.8656, 0.8104, 0.8584, 0.7987, 0.8584, 0.7987, 0.8656, 0.7987, 0.8584, 0.7987, 0.8508, 0.7869, 0.8508, 0.7869, 0.8584, 0.7987, 0.8803, 0.7987, 0.8731, 0.7869, 0.8731, 0.7869, 0.8803, 0.7987, 0.8731, 0.7987, 0.8656, 0.7869, 0.8656, 0.7869, 0.8731, 0.7987, 0.8656, 0.7987, 0.8584, 0.7869, 0.8584, 0.7869, 0.8656, 0.7869, 0.8584, 0.7869, 0.8508, 0.7752, 0.8508, 0.7752, 0.8584, 0.7869, 0.8803, 0.7869, 0.8731, 0.7752, 0.8731, 0.7752, 0.8803, 0.7869, 0.8731, 0.7869, 0.8656, 0.7752, 0.8656, 0.7752, 0.8731, 0.7869, 0.8656, 0.7869, 0.8584, 0.7752, 0.8584, 0.7752, 0.8656, 0.7752, 0.8584, 0.7752, 0.8508, 0.7635, 0.8508, 0.7635, 0.8584, 0.7752, 0.8803, 0.7752, 0.8731, 0.7635, 0.8731, 0.7635, 0.8803, 0.7752, 0.8731, 0.7752, 0.8656, 0.7635, 0.8656, 0.7635, 0.8731, 0.7752, 0.8656, 0.7752, 0.8584, 0.7635, 0.8584, 0.7635, 0.8656, 0.7635, 0.8584, 0.7635, 0.8508, 0.7518, 0.8508, 0.7518, 0.8584, 0.7635, 0.8803, 0.7635, 0.8731, 0.7518, 0.8731, 0.7518, 0.8803, 0.7635, 0.8731, 0.7635, 0.8656, 0.7518, 0.8656, 0.7518, 0.8731, 0.7635, 0.8656, 0.7635, 0.8584, 0.7518, 0.8584, 0.7518, 0.8656, 0.7518, 0.8584, 0.7518, 0.8508, 0.7401, 0.8508, 0.7401, 0.8584, 0.7518, 0.8803, 0.7518, 0.8731, 0.7401, 0.8731, 0.7401, 0.8803, 0.7518, 0.8731, 0.7518, 0.8656, 0.7401, 0.8656, 0.7401, 0.8731, 0.7518, 0.8656, 0.7518, 0.8584, 0.7401, 0.8584, 0.7401, 0.8656, 0.7401, 0.8584, 0.7401, 0.8508, 0.7284, 0.8508, 0.7284, 0.8584, 0.7401, 0.8803, 0.7401, 0.8731, 0.7284, 0.8731, 0.7284, 0.8803, 0.7401, 0.8731, 0.7401, 0.8656, 0.7284, 0.8656, 0.7284, 0.8731, 0.7401, 0.8656, 0.7401, 0.8584, 0.7284, 0.8584, 0.7284, 0.8656, 0.7284, 0.8584, 0.7284, 0.8508, 0.7166, 0.8508, 0.7166, 0.8584, 0.7284, 0.8803, 0.7284, 0.8731, 0.7166, 0.8731, 0.7166, 0.8803, 0.7284, 0.8731, 0.7284, 0.8656, 0.7166, 0.8656, 0.7166, 0.8731, 0.7284, 0.8656, 0.7284, 0.8584, 0.7166, 0.8584, 0.7166, 0.8656, 0.7166, 0.8584, 0.7166, 0.8508, 0.7049, 0.8508, 0.7049, 0.8584, 0.7166, 0.8803, 0.7166, 0.8731, 0.7049, 0.8731, 0.7049, 0.8803, 0.7166, 0.8731, 0.7166, 0.8656, 0.7049, 0.8656, 0.7049, 0.8731, 0.7166, 0.8656, 0.7166, 0.8584, 0.7049, 0.8584, 0.7049, 0.8656, 0.7049, 0.8584, 0.7049, 0.8508, 0.6932, 0.8508, 0.6932, 0.8584, 0.7049, 0.8803, 0.7049, 0.8731, 0.6932, 0.8731, 0.6932, 0.8803, 0.7049, 0.8731, 0.7049, 0.8656, 0.6932, 0.8656, 0.6932, 0.8731, 0.7049, 0.8656, 0.7049, 0.8584, 0.6932, 0.8584, 0.6932, 0.8656, 0.6932, 0.8584, 0.6932, 0.8508, 0.6815, 0.8508, 0.6815, 0.8584, 0.6932, 0.8803, 0.6932, 0.8731, 0.6815, 0.8731, 0.6815, 0.8803, 0.6932, 0.8731, 0.6932, 0.8656, 0.6815, 0.8656, 0.6815, 0.8731, 0.6932, 0.8656, 0.6932, 0.8584, 0.6815, 0.8584, 0.6815, 0.8656, 0.6815, 0.8584, 0.6815, 0.8508, 0.6698, 0.8508, 0.6698, 0.8584, 0.6815, 0.8803, 0.6815, 0.8731, 0.6698, 0.8731, 0.6698, 0.8803, 0.6815, 0.8731, 0.6815, 0.8656, 0.6698, 0.8656, 0.6698, 0.8731, 0.6815, 0.8656, 0.6815, 0.8584, 0.6698, 0.8584, 0.6698, 0.8656, 0.9281, 0.8589, 0.9281, 0.8503, 0.9105, 0.8508, 0.9105, 0.8584, 0.9285, 0.8802, 0.9437, 0.8731, 0.9105, 0.8731, 0.9105, 0.8803, 0.9437, 0.8731, 0.9437, 0.8656, 0.9105, 0.8656, 0.9105, 0.8731, 0.9437, 0.8656, 0.9285, 0.8585, 0.9105, 0.8584, 0.9105, 0.8656, 0.9105, 0.8584, 0.9105, 0.8508, 0.8895, 0.8508, 0.8895, 0.8584, 0.9105, 0.8803, 0.9105, 0.8731, 0.8895, 0.8731, 0.8895, 0.8803, 0.9105, 0.8731, 0.9105, 0.8656, 0.8895, 0.8656, 0.8895, 0.8731, 0.9105, 0.8656, 0.9105, 0.8584, 0.8895, 0.8584, 0.8895, 0.8656, 0.8895, 0.8584, 0.8895, 0.8508, 0.8719, 0.8508, 0.8719, 0.8584, 0.8895, 0.8803, 0.8895, 0.8731, 0.8719, 0.8731, 0.8719, 0.8803, 0.8895, 0.8731, 0.8895, 0.8656, 0.8719, 0.8656, 0.8719, 0.8731, 0.8895, 0.8656, 0.8895, 0.8584, 0.8719, 0.8584, 0.8719, 0.8656, 0.8719, 0.8584, 0.8719, 0.8508, 0.8566, 0.8508, 0.8566, 0.8584, 0.8719, 0.8803, 0.8719, 0.8731, 0.8566, 0.8731, 0.8566, 0.8803, 0.8719, 0.8731, 0.8719, 0.8656, 0.8566, 0.8656, 0.8566, 0.8731, 0.8719, 0.8656, 0.8719, 0.8584, 0.8566, 0.8584, 0.8566, 0.8656, 0.9103, 0.5334, 0.8927, 0.5334, 0.8927, 0.5173, 0.9103, 0.5173, 0.9807, 0.3749, 0.9686, 0.3749, 0.9686, 0.3596, 0.9807, 0.3596, 0.9454, 0.5334, 0.9277, 0.5334, 0.9277, 0.5173, 0.9454, 0.5173, 0.9277, 0.5334, 0.9103, 0.5334, 0.9103, 0.5173, 0.9277, 0.5173, 0.9103, 0.5173, 0.8927, 0.5173, 0.8927, 0.5083, 0.9103, 0.5083, 0.9807, 0.3596, 0.9686, 0.3596, 0.9686, 0.3533, 0.9807, 0.3533, 0.9454, 0.5173, 0.9277, 0.5173, 0.9277, 0.5083, 0.9454, 0.5083, 0.9277, 0.5173, 0.9103, 0.5173, 0.9103, 0.5083, 0.9277, 0.5083, 0.9103, 0.5083, 0.8927, 0.5083, 0.8927, 0.4973, 0.9103, 0.4973, 0.9454, 0.5083, 0.9277, 0.5083, 0.9277, 0.4973, 0.9454, 0.4973, 0.9277, 0.5083, 0.9103, 0.5083, 0.9103, 0.4973, 0.9277, 0.4973, 0.9103, 0.4973, 0.8927, 0.4973, 0.8927, 0.4843, 0.9103, 0.4843, 0.9454, 0.4973, 0.9277, 0.4973, 0.9277, 0.4843, 0.9454, 0.4843, 0.9277, 0.4973, 0.9103, 0.4973, 0.9103, 0.4843, 0.9277, 0.4843, 0.9103, 0.4843, 0.8927, 0.4843, 0.8927, 0.4693, 0.9103, 0.4693, 0.9807, 0.3367, 0.9686, 0.3367, 0.9686, 0.3264, 0.9807, 0.3264, 0.9454, 0.4843, 0.9277, 0.4843, 0.9277, 0.4693, 0.9454, 0.4693, 0.9277, 0.4843, 0.9103, 0.4843, 0.9103, 0.4693, 0.9277, 0.4693, 0.9103, 0.4693, 0.8927, 0.4693, 0.8927, 0.4523, 0.9103, 0.4523, 0.9807, 0.3264, 0.9686, 0.3264, 0.9686, 0.3146, 0.9807, 0.3146, 0.9454, 0.4693, 0.9277, 0.4693, 0.9277, 0.4523, 0.9454, 0.4523, 0.9277, 0.4693, 0.9103, 0.4693, 0.9103, 0.4523, 0.9277, 0.4523, 0.9103, 0.4523, 0.8927, 0.4523, 0.8927, 0.4333, 0.9103, 0.4333, 0.9807, 0.3146, 0.9686, 0.3146, 0.9686, 0.3015, 0.9807, 0.3015, 0.9454, 0.4523, 0.9277, 0.4523, 0.9277, 0.4333, 0.9454, 0.4333, 0.9277, 0.4523, 0.9103, 0.4523, 0.9103, 0.4333, 0.9277, 0.4333, 0.9103, 0.4333, 0.8927, 0.4333, 0.8927, 0.4123, 0.9103, 0.4123, 0.9807, 0.3015, 0.9686, 0.3015, 0.9686, 0.287, 0.9807, 0.287, 0.9454, 0.4333, 0.9277, 0.4333, 0.9277, 0.4123, 0.9454, 0.4123, 0.9277, 0.4333, 0.9103, 0.4333, 0.9103, 0.4123, 0.9277, 0.4123, 0.9103, 0.4123, 0.8927, 0.4123, 0.8927, 0.3893, 0.9103, 0.3893, 0.9807, 0.287, 0.9686, 0.287, 0.9686, 0.2711, 0.9807, 0.2711, 0.9454, 0.4123, 0.9277, 0.4123, 0.9277, 0.3893, 0.9454, 0.3893, 0.9277, 0.4123, 0.9103, 0.4123, 0.9103, 0.3893, 0.9277, 0.3893, 0.9103, 0.3893, 0.8927, 0.3893, 0.8927, 0.3643, 0.9103, 0.3643, 0.9807, 0.2711, 0.9686, 0.2711, 0.9686, 0.2538, 0.9807, 0.2538, 0.9454, 0.3893, 0.9277, 0.3893, 0.9277, 0.3643, 0.9454, 0.3643, 0.9277, 0.3893, 0.9103, 0.3893, 0.9103, 0.3643, 0.9277, 0.3643, 0.9103, 0.3643, 0.8927, 0.3643, 0.8927, 0.3373, 0.9103, 0.3373, 0.9807, 0.2538, 0.9686, 0.2538, 0.9686, 0.2351, 0.9807, 0.2351, 0.9454, 0.3643, 0.9277, 0.3643, 0.9277, 0.3373, 0.9454, 0.3373, 0.9277, 0.3643, 0.9103, 0.3643, 0.9103, 0.3373, 0.9277, 0.3373, 0.9103, 0.3373, 0.8927, 0.3373, 0.8927, 0.3083, 0.9103, 0.3083, 0.9807, 0.2351, 0.9686, 0.2351, 0.9686, 0.215, 0.9807, 0.215, 0.9454, 0.3373, 0.9277, 0.3373, 0.9277, 0.3083, 0.9454, 0.3083, 0.9277, 0.3373, 0.9103, 0.3373, 0.9103, 0.3083, 0.9277, 0.3083, 0.9103, 0.3083, 0.8927, 0.3083, 0.8927, 0.2774, 0.9103, 0.2774, 0.9807, 0.215, 0.9686, 0.215, 0.9686, 0.1936, 0.9807, 0.1936, 0.9454, 0.3083, 0.9277, 0.3083, 0.9277, 0.2774, 0.9454, 0.2774, 0.9277, 0.3083, 0.9103, 0.3083, 0.9103, 0.2774, 0.9277, 0.2774, 0.9103, 0.2774, 0.8927, 0.2774, 0.8927, 0.2444, 0.9103, 0.2444, 0.9807, 0.1936, 0.9686, 0.1936, 0.9686, 0.1708, 0.9807, 0.1708, 0.9454, 0.2774, 0.9277, 0.2774, 0.9277, 0.2444, 0.9454, 0.2444, 0.9277, 0.2774, 0.9103, 0.2774, 0.9103, 0.2444, 0.9277, 0.2444, 0.9103, 0.2444, 0.8927, 0.2444, 0.8927, 0.2094, 0.9103, 0.2094, 0.9807, 0.1708, 0.9686, 0.1708, 0.9686, 0.1466, 0.9807, 0.1466, 0.9454, 0.2444, 0.9277, 0.2444, 0.9277, 0.2094, 0.9454, 0.2094, 0.9277, 0.2444, 0.9103, 0.2444, 0.9103, 0.2094, 0.9277, 0.2094, 0.9103, 0.2094, 0.8927, 0.2094, 0.8927, 0.1724, 0.9103, 0.1724, 0.9807, 0.1466, 0.9686, 0.1466, 0.9686, 0.121, 0.9807, 0.121, 0.9454, 0.2094, 0.9277, 0.2094, 0.9277, 0.1724, 0.9454, 0.1724, 0.9277, 0.2094, 0.9103, 0.2094, 0.9103, 0.1724, 0.9277, 0.1724, 0.9103, 0.1724, 0.8927, 0.1724, 0.8927, 0.1334, 0.9103, 0.1334, 0.9807, 0.121, 0.9686, 0.121, 0.9686, 0.09404, 0.9807, 0.09404, 0.9454, 0.1724, 0.9277, 0.1724, 0.9277, 0.1334, 0.9454, 0.1334, 0.9277, 0.1724, 0.9103, 0.1724, 0.9103, 0.1334, 0.9277, 0.1334, 0.9103, 0.1334, 0.8927, 0.1334, 0.8927, 0.09238, 0.9103, 0.09238, 0.9807, 0.09404, 0.9686, 0.09404, 0.9686, 0.06569, 0.9807, 0.06569, 0.9277, 0.1334, 0.9103, 0.1334, 0.9103, 0.09238, 0.9277, 0.09238, 0.9103, 0.09238, 0.8927, 0.09238, 0.8927, 0.04939, 0.9103, 0.04939, 0.9807, 0.06569, 0.9686, 0.06569, 0.9686, 0.03596, 0.9807, 0.03596, 0.9454, 0.09238, 0.9277, 0.09238, 0.9277, 0.04939, 0.9454, 0.04939, 0.9103, 0.04939, 0.8927, 0.04939, 0.8927, 0.004397, 0.9103, 0.004397, 0.9807, 0.03596, 0.9686, 0.03596, 0.9686, 0.004841, 0.9807, 0.004841, 0.9454, 0.04939, 0.9277, 0.04939, 0.9277, 0.004397, 0.9454, 0.004397, 0.9277, 0.04939, 0.9103, 0.04939, 0.9103, 0.004397, 0.9277, 0.004397, 0.9103, 0.7152, 0.8927, 0.7152, 0.8927, 0.7031, 0.9103, 0.7031, 0.9807, 0.5049, 0.9686, 0.5049, 0.9686, 0.4965, 0.9807, 0.4965, 0.9454, 0.7152, 0.9277, 0.7152, 0.9277, 0.7031, 0.9454, 0.7031, 0.9277, 0.7152, 0.9103, 0.7152, 0.9103, 0.7031, 0.9277, 0.7031, 0.9103, 0.7031, 0.8927, 0.7031, 0.8927, 0.691, 0.9103, 0.691, 0.9807, 0.4965, 0.9686, 0.4965, 0.9686, 0.4882, 0.9807, 0.4882, 0.9454, 0.7031, 0.9277, 0.7031, 0.9277, 0.691, 0.9454, 0.691, 0.9277, 0.7031, 0.9103, 0.7031, 0.9103, 0.691, 0.9277, 0.691, 0.9103, 0.691, 0.8927, 0.691, 0.8927, 0.6789, 0.9103, 0.6789, 0.9807, 0.4882, 0.9686, 0.4882, 0.9686, 0.4798, 0.9807, 0.4798, 0.9454, 0.691, 0.9277, 0.691, 0.9277, 0.6789, 0.9454, 0.6789, 0.9277, 0.691, 0.9103, 0.691, 0.9103, 0.6789, 0.9277, 0.6789, 0.9103, 0.6789, 0.8927, 0.6789, 0.8927, 0.6667, 0.9103, 0.6667, 0.9807, 0.4798, 0.9686, 0.4798, 0.9686, 0.4714, 0.9807, 0.4714, 0.9454, 0.6789, 0.9277, 0.6789, 0.9277, 0.6667, 0.9454, 0.6667, 0.9277, 0.6789, 0.9103, 0.6789, 0.9103, 0.6667, 0.9277, 0.6667, 0.9103, 0.6667, 0.8927, 0.6667, 0.8927, 0.6546, 0.9103, 0.6546, 0.9807, 0.4714, 0.9686, 0.4714, 0.9686, 0.463, 0.9807, 0.463, 0.9454, 0.6667, 0.9277, 0.6667, 0.9277, 0.6546, 0.9454, 0.6546, 0.9103, 0.6546, 0.8927, 0.6546, 0.8927, 0.6425, 0.9103, 0.6425, 0.9807, 0.463, 0.9686, 0.463, 0.9686, 0.4546, 0.9807, 0.4546, 0.9454, 0.6546, 0.9277, 0.6546, 0.9277, 0.6425, 0.9454, 0.6425, 0.9277, 0.6546, 0.9103, 0.6546, 0.9103, 0.6425, 0.9277, 0.6425, 0.9103, 0.6425, 0.8927, 0.6425, 0.8927, 0.6304, 0.9103, 0.6304, 0.9807, 0.4546, 0.9686, 0.4546, 0.9686, 0.4463, 0.9807, 0.4463, 0.9454, 0.6425, 0.9277, 0.6425, 0.9277, 0.6304, 0.9454, 0.6304, 0.9277, 0.6425, 0.9103, 0.6425, 0.9103, 0.6304, 0.9277, 0.6304, 0.9103, 0.6304, 0.8927, 0.6304, 0.8927, 0.6183, 0.9103, 0.6183, 0.9807, 0.4463, 0.9686, 0.4463, 0.9686, 0.4379, 0.9807, 0.4379, 0.9454, 0.6304, 0.9277, 0.6304, 0.9277, 0.6183, 0.9454, 0.6183, 0.9277, 0.6304, 0.9103, 0.6304, 0.9103, 0.6183, 0.9277, 0.6183, 0.9103, 0.6183, 0.8927, 0.6183, 0.8927, 0.6061, 0.9103, 0.6061, 0.9807, 0.4379, 0.9686, 0.4379, 0.9686, 0.4295, 0.9807, 0.4295, 0.9454, 0.6183, 0.9277, 0.6183, 0.9277, 0.6061, 0.9454, 0.6061, 0.9277, 0.6183, 0.9103, 0.6183, 0.9103, 0.6061, 0.9277, 0.6061, 0.9103, 0.6061, 0.8927, 0.6061, 0.8927, 0.594, 0.9103, 0.594, 0.9807, 0.4295, 0.9686, 0.4295, 0.9686, 0.4211, 0.9807, 0.4211, 0.9454, 0.6061, 0.9277, 0.6061, 0.9277, 0.594, 0.9454, 0.594, 0.9277, 0.6061, 0.9103, 0.6061, 0.9103, 0.594, 0.9277, 0.594, 0.9454, 0.594, 0.9277, 0.594, 0.9277, 0.5819, 0.9454, 0.5819, 0.9277, 0.594, 0.9103, 0.594, 0.9103, 0.5819, 0.9277, 0.5819, 0.9103, 0.5819, 0.8927, 0.5819, 0.8927, 0.5698, 0.9103, 0.5698, 0.9807, 0.4127, 0.9686, 0.4127, 0.9686, 0.4043, 0.9807, 0.4043, 0.9454, 0.5819, 0.9277, 0.5819, 0.9277, 0.5698, 0.9454, 0.5698, 0.9277, 0.5819, 0.9103, 0.5819, 0.9103, 0.5698, 0.9277, 0.5698, 0.9103, 0.5698, 0.8927, 0.5698, 0.8927, 0.5334, 0.9103, 0.5334, 0.9807, 0.4043, 0.9686, 0.4043, 0.9686, 0.3749, 0.9807, 0.3749, 0.9454, 0.5698, 0.9277, 0.5698, 0.9277, 0.5334, 0.9454, 0.5334, 0.9277, 0.5698, 0.9103, 0.5698, 0.9103, 0.5334, 0.9277, 0.5334, 0.2201, 0.6812, 0.2201, 0.7301, 0.1665, 0.7301, 0.1665, 0.6812, 0.2201, 0.7301, 0.2201, 0.7721, 0.1665, 0.7721, 0.1665, 0.7301, 0.2201, 0.7721, 0.2201, 0.8086, 0.1665, 0.8086, 0.1665, 0.7721, 0.1665, 0.7721, 0.1665, 0.8086, 0.1163, 0.8086, 0.1163, 0.7721, 0.1665, 0.7301, 0.1665, 0.7721, 0.1163, 0.7721, 0.1163, 0.7301, 0.1665, 0.6812, 0.1665, 0.7301, 0.1163, 0.7301, 0.1163, 0.6812, 0.1665, 0.6279, 0.1665, 0.6812, 0.1163, 0.6812, 0.1163, 0.6279, 0.2201, 0.6279, 0.2201, 0.6812, 0.1665, 0.6812, 0.1665, 0.6279, 0.06613, 0.6812, 0.06613, 0.7301, 0.01255, 0.7301, 0.01255, 0.6812, 0.06613, 0.7301, 0.06613, 0.7721, 0.01255, 0.7721, 0.01255, 0.7301, 0.8546, 0.6794, 0.8546, 0.7282, 0.8011, 0.7282, 0.8011, 0.6794, 0.8546, 0.7282, 0.8546, 0.7702, 0.8011, 0.7702, 0.8011, 0.7282, 0.1163, 0.6279, 0.1163, 0.6812, 0.06613, 0.6812, 0.06613, 0.6279, 0.1163, 0.6812, 0.1163, 0.7301, 0.06613, 0.7301, 0.06613, 0.6812, 0.1163, 0.7301, 0.1163, 0.7721, 0.06613, 0.7721, 0.06613, 0.7301, 0.1163, 0.7721, 0.1163, 0.8086, 0.06613, 0.8086, 0.06613, 0.7721, 0.06613, 0.7721, 0.06613, 0.8086, 0.01255, 0.8086, 0.01255, 0.7721, 0.8546, 0.7702, 0.8546, 0.8066, 0.8011, 0.8066, 0.8011, 0.7702, 0.8011, 0.7702, 0.8011, 0.8066, 0.751, 0.8066, 0.751, 0.7702, 0.8011, 0.7282, 0.8011, 0.7702, 0.751, 0.7702, 0.751, 0.7282, 0.8011, 0.6794, 0.8011, 0.7282, 0.751, 0.7282, 0.751, 0.6794, 0.8011, 0.6263, 0.8011, 0.6794, 0.751, 0.6794, 0.751, 0.6263, 0.8546, 0.6263, 0.8546, 0.6794, 0.8011, 0.6794, 0.8011, 0.6263, 0.06613, 0.6279, 0.06613, 0.6812, 0.01255, 0.6812, 0.01255, 0.6279, 0.7009, 0.6794, 0.7009, 0.7282, 0.6475, 0.7282, 0.6475, 0.6794, 0.7009, 0.7282, 0.7009, 0.7702, 0.6475, 0.7702, 0.6475, 0.7282, 0.751, 0.6263, 0.751, 0.6794, 0.7009, 0.6794, 0.7009, 0.6263, 0.751, 0.6794, 0.751, 0.7282, 0.7009, 0.7282, 0.7009, 0.6794, 0.751, 0.7282, 0.751, 0.7702, 0.7009, 0.7702, 0.7009, 0.7282, 0.751, 0.7702, 0.751, 0.8066, 0.7009, 0.8066, 0.7009, 0.7702, 0.7009, 0.7702, 0.7009, 0.8066, 0.6475, 0.8066, 0.6475, 0.7702, 0.7009, 0.6263, 0.7009, 0.6794, 0.6475, 0.6794, 0.6475, 0.6263, 0.2842, 0.9542, 0.2374, 0.9542, 0.2374, 0.9074, 0.2842, 0.9074, 0.2842, 0.9074, 0.2374, 0.9074, 0.2374, 0.8606, 0.2842, 0.8606, 0.2842, 0.9931, 0.2374, 0.9931, 0.2374, 0.9542, 0.2842, 0.9542, 0.2374, 0.9931, 0.1986, 0.9931, 0.1986, 0.9542, 0.2374, 0.9542, 0.2374, 0.9542, 0.1986, 0.9542, 0.1986, 0.9074, 0.2374, 0.9074, 0.2374, 0.9074, 0.1986, 0.9074, 0.1986, 0.8606, 0.2374, 0.8606, 0.2374, 0.8606, 0.1986, 0.8606, 0.1986, 0.8218, 0.2374, 0.8218, 0.2842, 0.8606, 0.2374, 0.8606, 0.2374, 0.8218, 0.2842, 0.8218, 0.1461, 0.9538, 0.09932, 0.9538, 0.09932, 0.907, 0.1461, 0.907, 0.1461, 0.907, 0.09932, 0.907, 0.09932, 0.8603, 0.1461, 0.8603, 0.185, 0.9927, 0.1461, 0.9927, 0.1461, 0.9538, 0.185, 0.9538, 0.1461, 0.9927, 0.09932, 0.9927, 0.09932, 0.9538, 0.1461, 0.9538, 0.1461, 0.8603, 0.09932, 0.8603, 0.09932, 0.8214, 0.1461, 0.8214, 0.185, 0.8603, 0.1461, 0.8603, 0.1461, 0.8214, 0.185, 0.8214, 0.185, 0.907, 0.1461, 0.907, 0.1461, 0.8603, 0.185, 0.8603, 0.185, 0.9538, 0.1461, 0.9538, 0.1461, 0.907, 0.185, 0.907, 0.7009, 0.05083, 0.7009, 0.09274, 0.6475, 0.09274, 0.6475, 0.05083, 0.7009, 0.09274, 0.7009, 0.1416, 0.6475, 0.1416, 0.6475, 0.09274, 0.751, 0.01438, 0.751, 0.05083, 0.7009, 0.05083, 0.7009, 0.01438, 0.751, 0.05083, 0.751, 0.09274, 0.7009, 0.09274, 0.7009, 0.05083, 0.751, 0.09274, 0.751, 0.1416, 0.7009, 0.1416, 0.7009, 0.09274, 0.751, 0.1416, 0.751, 0.1947, 0.7009, 0.1947, 0.7009, 0.1416, 0.7009, 0.1416, 0.7009, 0.1947, 0.6475, 0.1947, 0.6475, 0.1416, 0.7009, 0.01438, 0.7009, 0.05083, 0.6475, 0.05083, 0.6475, 0.01438, 0.7009, 0.2487, 0.7009, 0.3026, 0.6475, 0.3026, 0.6475, 0.2487, 0.7009, 0.3026, 0.7009, 0.3566, 0.6475, 0.3566, 0.6475, 0.3026, 0.751, 0.1947, 0.751, 0.2487, 0.7009, 0.2487, 0.7009, 0.1947, 0.751, 0.2487, 0.751, 0.3026, 0.7009, 0.3026, 0.7009, 0.2487, 0.751, 0.3026, 0.751, 0.3566, 0.7009, 0.3566, 0.7009, 0.3026, 0.751, 0.3566, 0.751, 0.4105, 0.7009, 0.4105, 0.7009, 0.3566, 0.7009, 0.3566, 0.7009, 0.4105, 0.6475, 0.4105, 0.6475, 0.3566, 0.7009, 0.1947, 0.7009, 0.2487, 0.6475, 0.2487, 0.6475, 0.1947, 0.7009, 0.4644, 0.7009, 0.5184, 0.6475, 0.5184, 0.6475, 0.4644, 0.7009, 0.5184, 0.7009, 0.5723, 0.6475, 0.5723, 0.6475, 0.5184, 0.751, 0.4105, 0.751, 0.4644, 0.7009, 0.4644, 0.7009, 0.4105, 0.751, 0.4644, 0.751, 0.5184, 0.7009, 0.5184, 0.7009, 0.4644, 0.751, 0.5184, 0.751, 0.5723, 0.7009, 0.5723, 0.7009, 0.5184, 0.751, 0.5723, 0.751, 0.6263, 0.7009, 0.6263, 0.7009, 0.5723, 0.7009, 0.5723, 0.7009, 0.6263, 0.6475, 0.6263, 0.6475, 0.5723, 0.7009, 0.4105, 0.7009, 0.4644, 0.6475, 0.4644, 0.6475, 0.4105, 0.06613, 0.05133, 0.06613, 0.09333, 0.01255, 0.09333, 0.01255, 0.05133, 0.06613, 0.09333, 0.06613, 0.1422, 0.01255, 0.1422, 0.01255, 0.09333, 0.8546, 0.05083, 0.8546, 0.09274, 0.8011, 0.09274, 0.8011, 0.05083, 0.8546, 0.09274, 0.8546, 0.1416, 0.8011, 0.1416, 0.8011, 0.09274, 0.1163, 0.01481, 0.1163, 0.05133, 0.06613, 0.05133, 0.06613, 0.01481, 0.1163, 0.05133, 0.1163, 0.09333, 0.06613, 0.09333, 0.06613, 0.05133, 0.1163, 0.09333, 0.1163, 0.1422, 0.06613, 0.1422, 0.06613, 0.09333, 0.1163, 0.1422, 0.1163, 0.1955, 0.06613, 0.1955, 0.06613, 0.1422, 0.06613, 0.1422, 0.06613, 0.1955, 0.01255, 0.1955, 0.01255, 0.1422, 0.8546, 0.1416, 0.8546, 0.1947, 0.8011, 0.1947, 0.8011, 0.1416, 0.8011, 0.1416, 0.8011, 0.1947, 0.751, 0.1947, 0.751, 0.1416, 0.8011, 0.09274, 0.8011, 0.1416, 0.751, 0.1416, 0.751, 0.09274, 0.8011, 0.05083, 0.8011, 0.09274, 0.751, 0.09274, 0.751, 0.05083, 0.8011, 0.01438, 0.8011, 0.05083, 0.751, 0.05083, 0.751, 0.01438, 0.8546, 0.01438, 0.8546, 0.05083, 0.8011, 0.05083, 0.8011, 0.01438, 0.06613, 0.01481, 0.06613, 0.05133, 0.01255, 0.05133, 0.01255, 0.01481, 0.06613, 0.2496, 0.06613, 0.3036, 0.01255, 0.3036, 0.01255, 0.2496, 0.06613, 0.3036, 0.06613, 0.3577, 0.01255, 0.3577, 0.01255, 0.3036, 0.8546, 0.2487, 0.8546, 0.3026, 0.8011, 0.3026, 0.8011, 0.2487, 0.8546, 0.3026, 0.8546, 0.3566, 0.8011, 0.3566, 0.8011, 0.3026, 0.1163, 0.1955, 0.1163, 0.2496, 0.06613, 0.2496, 0.06613, 0.1955, 0.1163, 0.2496, 0.1163, 0.3036, 0.06613, 0.3036, 0.06613, 0.2496, 0.1163, 0.3036, 0.1163, 0.3577, 0.06613, 0.3577, 0.06613, 0.3036, 0.1163, 0.3577, 0.1163, 0.4117, 0.06613, 0.4117, 0.06613, 0.3577, 0.06613, 0.3577, 0.06613, 0.4117, 0.01255, 0.4117, 0.01255, 0.3577, 0.8546, 0.3566, 0.8546, 0.4105, 0.8011, 0.4105, 0.8011, 0.3566, 0.8011, 0.3566, 0.8011, 0.4105, 0.751, 0.4105, 0.751, 0.3566, 0.8011, 0.3026, 0.8011, 0.3566, 0.751, 0.3566, 0.751, 0.3026, 0.8011, 0.2487, 0.8011, 0.3026, 0.751, 0.3026, 0.751, 0.2487, 0.8011, 0.1947, 0.8011, 0.2487, 0.751, 0.2487, 0.751, 0.1947, 0.8546, 0.1947, 0.8546, 0.2487, 0.8011, 0.2487, 0.8011, 0.1947, 0.06613, 0.1955, 0.06613, 0.2496, 0.01255, 0.2496, 0.01255, 0.1955, 0.06613, 0.4657, 0.06613, 0.5198, 0.01255, 0.5198, 0.01255, 0.4657, 0.06613, 0.5198, 0.06613, 0.5738, 0.01255, 0.5738, 0.01255, 0.5198, 0.8546, 0.4644, 0.8546, 0.5184, 0.8011, 0.5184, 0.8011, 0.4644, 0.8546, 0.5184, 0.8546, 0.5723, 0.8011, 0.5723, 0.8011, 0.5184, 0.1163, 0.4117, 0.1163, 0.4657, 0.06613, 0.4657, 0.06613, 0.4117, 0.1163, 0.4657, 0.1163, 0.5198, 0.06613, 0.5198, 0.06613, 0.4657, 0.1163, 0.5198, 0.1163, 0.5738, 0.06613, 0.5738, 0.06613, 0.5198, 0.1163, 0.5738, 0.1163, 0.6279, 0.06613, 0.6279, 0.06613, 0.5738, 0.06613, 0.5738, 0.06613, 0.6279, 0.01255, 0.6279, 0.01255, 0.5738, 0.8546, 0.5723, 0.8546, 0.6263, 0.8011, 0.6263, 0.8011, 0.5723, 0.8011, 0.5723, 0.8011, 0.6263, 0.751, 0.6263, 0.751, 0.5723, 0.8011, 0.5184, 0.8011, 0.5723, 0.751, 0.5723, 0.751, 0.5184, 0.8011, 0.4644, 0.8011, 0.5184, 0.751, 0.5184, 0.751, 0.4644, 0.8011, 0.4105, 0.8011, 0.4644, 0.751, 0.4644, 0.751, 0.4105, 0.8546, 0.4105, 0.8546, 0.4644, 0.8011, 0.4644, 0.8011, 0.4105, 0.06613, 0.4117, 0.06613, 0.4657, 0.01255, 0.4657, 0.01255, 0.4117, 0.2201, 0.05133, 0.2201, 0.09333, 0.1665, 0.09333, 0.1665, 0.05133, 0.2201, 0.09333, 0.2201, 0.1422, 0.1665, 0.1422, 0.1665, 0.09333, 0.2201, 0.1422, 0.2201, 0.1955, 0.1665, 0.1955, 0.1665, 0.1422, 0.1665, 0.1422, 0.1665, 0.1955, 0.1163, 0.1955, 0.1163, 0.1422, 0.1665, 0.09333, 0.1665, 0.1422, 0.1163, 0.1422, 0.1163, 0.09333, 0.1665, 0.05133, 0.1665, 0.09333, 0.1163, 0.09333, 0.1163, 0.05133, 0.1665, 0.01481, 0.1665, 0.05133, 0.1163, 0.05133, 0.1163, 0.01481, 0.2201, 0.01481, 0.2201, 0.05133, 0.1665, 0.05133, 0.1665, 0.01481, 0.2201, 0.2496, 0.2201, 0.3036, 0.1665, 0.3036, 0.1665, 0.2496, 0.2201, 0.3036, 0.2201, 0.3577, 0.1665, 0.3577, 0.1665, 0.3036, 0.2201, 0.3577, 0.2201, 0.4117, 0.1665, 0.4117, 0.1665, 0.3577, 0.1665, 0.3577, 0.1665, 0.4117, 0.1163, 0.4117, 0.1163, 0.3577, 0.1665, 0.3036, 0.1665, 0.3577, 0.1163, 0.3577, 0.1163, 0.3036, 0.1665, 0.2496, 0.1665, 0.3036, 0.1163, 0.3036, 0.1163, 0.2496, 0.1665, 0.1955, 0.1665, 0.2496, 0.1163, 0.2496, 0.1163, 0.1955, 0.2201, 0.1955, 0.2201, 0.2496, 0.1665, 0.2496, 0.1665, 0.1955, 0.2201, 0.4657, 0.2201, 0.5198, 0.1665, 0.5198, 0.1665, 0.4657, 0.2201, 0.5198, 0.2201, 0.5738, 0.1665, 0.5738, 0.1665, 0.5198, 0.2201, 0.5738, 0.2201, 0.6279, 0.1665, 0.6279, 0.1665, 0.5738, 0.1665, 0.5738, 0.1665, 0.6279, 0.1163, 0.6279, 0.1163, 0.5738, 0.1665, 0.5198, 0.1665, 0.5738, 0.1163, 0.5738, 0.1163, 0.5198, 0.1665, 0.4657, 0.1665, 0.5198, 0.1163, 0.5198, 0.1163, 0.4657, 0.1665, 0.4117, 0.1665, 0.4657, 0.1163, 0.4657, 0.1163, 0.4117, 0.2201, 0.4117, 0.2201, 0.4657, 0.1665, 0.4657, 0.1665, 0.4117, 0.4797, 0.9112, 0.3959, 0.9112, 0.3959, 0.8274, 0.4797, 0.8274, 0.7248, 0.969, 0.7083, 0.969, 0.7083, 0.9803, 0.7248, 0.9803, 0.7248, 0.9362, 0.7083, 0.9362, 0.7083, 0.9469, 0.7248, 0.9469, 0.7248, 0.9469, 0.7083, 0.9469, 0.7083, 0.9583, 0.7248, 0.9583, 0.7248, 0.9583, 0.7083, 0.9583, 0.7083, 0.969, 0.7248, 0.969, 0.7083, 0.969, 0.6908, 0.969, 0.6908, 0.9803, 0.7083, 0.9803, 0.7083, 0.9362, 0.6908, 0.9362, 0.6908, 0.9469, 0.7083, 0.9469, 0.7083, 0.9469, 0.6908, 0.9469, 0.6908, 0.9583, 0.7083, 0.9583, 0.7083, 0.9583, 0.6908, 0.9583, 0.6908, 0.969, 0.7083, 0.969, 0.6908, 0.969, 0.6733, 0.969, 0.6733, 0.9803, 0.6908, 0.9803, 0.6908, 0.9362, 0.6733, 0.9362, 0.6733, 0.9469, 0.6908, 0.9469, 0.6908, 0.9469, 0.6733, 0.9469, 0.6733, 0.9583, 0.6908, 0.9583, 0.6908, 0.9583, 0.6733, 0.9583, 0.6733, 0.969, 0.6908, 0.969, 0.6733, 0.969, 0.6558, 0.969, 0.6558, 0.9803, 0.6733, 0.9803, 0.6733, 0.9362, 0.6558, 0.9362, 0.6558, 0.9469, 0.6733, 0.9469, 0.6733, 0.9469, 0.6558, 0.9469, 0.6558, 0.9583, 0.6733, 0.9583, 0.6733, 0.9583, 0.6558, 0.9583, 0.6558, 0.969, 0.6733, 0.969, 0.6558, 0.969, 0.6383, 0.969, 0.6383, 0.9803, 0.6558, 0.9803, 0.6558, 0.9362, 0.6383, 0.9362, 0.6383, 0.9469, 0.6558, 0.9469, 0.6558, 0.9469, 0.6383, 0.9469, 0.6383, 0.9583, 0.6558, 0.9583, 0.6558, 0.9583, 0.6383, 0.9583, 0.6383, 0.969, 0.6558, 0.969, 0.6383, 0.969, 0.6208, 0.969, 0.6208, 0.9803, 0.6383, 0.9803, 0.6383, 0.9362, 0.6208, 0.9362, 0.6208, 0.9469, 0.6383, 0.9469, 0.6383, 0.9469, 0.6208, 0.9469, 0.6208, 0.9583, 0.6383, 0.9583, 0.6383, 0.9583, 0.6208, 0.9583, 0.6208, 0.969, 0.6383, 0.969, 0.6208, 0.969, 0.6033, 0.969, 0.6033, 0.9803, 0.6208, 0.9803, 0.6208, 0.9362, 0.6033, 0.9362, 0.6033, 0.9469, 0.6208, 0.9469, 0.6208, 0.9469, 0.6033, 0.9469, 0.6033, 0.9583, 0.6208, 0.9583, 0.6208, 0.9583, 0.6033, 0.9583, 0.6033, 0.969, 0.6208, 0.969, 0.6033, 0.969, 0.5858, 0.969, 0.5858, 0.9803, 0.6033, 0.9803, 0.6033, 0.9362, 0.5858, 0.9362, 0.5858, 0.9469, 0.6033, 0.9469, 0.6033, 0.9469, 0.5858, 0.9469, 0.5858, 0.9583, 0.6033, 0.9583, 0.6033, 0.9583, 0.5858, 0.9583, 0.5858, 0.969, 0.6033, 0.969, 0.5858, 0.969, 0.5683, 0.969, 0.5683, 0.9803, 0.5858, 0.9803, 0.5858, 0.9362, 0.5683, 0.9362, 0.5683, 0.9469, 0.5858, 0.9469, 0.5858, 0.9469, 0.5683, 0.9469, 0.5683, 0.9583, 0.5858, 0.9583, 0.5858, 0.9583, 0.5683, 0.9583, 0.5683, 0.969, 0.5858, 0.969, 0.5683, 0.969, 0.5508, 0.969, 0.5508, 0.9803, 0.5683, 0.9803, 0.5683, 0.9362, 0.5508, 0.9362, 0.5508, 0.9469, 0.5683, 0.9469, 0.5683, 0.9469, 0.5508, 0.9469, 0.5508, 0.9583, 0.5683, 0.9583, 0.5683, 0.9583, 0.5508, 0.9583, 0.5508, 0.969, 0.5683, 0.969, 0.5508, 0.969, 0.5333, 0.969, 0.5333, 0.9803, 0.5508, 0.9803, 0.5508, 0.9362, 0.5333, 0.9362, 0.5333, 0.9469, 0.5508, 0.9469, 0.5508, 0.9469, 0.5333, 0.9469, 0.5333, 0.9583, 0.5508, 0.9583, 0.5508, 0.9583, 0.5333, 0.9583, 0.5333, 0.969, 0.5508, 0.969, 0.5333, 0.969, 0.5158, 0.969, 0.5158, 0.9803, 0.5333, 0.9803, 0.5333, 0.9362, 0.5158, 0.9362, 0.5158, 0.9469, 0.5333, 0.9469, 0.5333, 0.9469, 0.5158, 0.9469, 0.5158, 0.9583, 0.5333, 0.9583, 0.5333, 0.9583, 0.5158, 0.9583, 0.5158, 0.969, 0.5333, 0.969, 0.5158, 0.969, 0.4983, 0.969, 0.4983, 0.9803, 0.5158, 0.9803, 0.5158, 0.9362, 0.4983, 0.9362, 0.4983, 0.9469, 0.5158, 0.9469, 0.5158, 0.9469, 0.4983, 0.9469, 0.4983, 0.9583, 0.5158, 0.9583, 0.5158, 0.9583, 0.4983, 0.9583, 0.4983, 0.969, 0.5158, 0.969, 0.4983, 0.969, 0.4808, 0.969, 0.4808, 0.9803, 0.4983, 0.9803, 0.4983, 0.9362, 0.4808, 0.9362, 0.4808, 0.9469, 0.4983, 0.9469, 0.4983, 0.9469, 0.4808, 0.9469, 0.4808, 0.9583, 0.4983, 0.9583, 0.4983, 0.9583, 0.4808, 0.9583, 0.4808, 0.969, 0.4983, 0.969, 0.4808, 0.969, 0.4633, 0.969, 0.4633, 0.9803, 0.4808, 0.9803, 0.4808, 0.9362, 0.4633, 0.9362, 0.4633, 0.9469, 0.4808, 0.9469, 0.4808, 0.9469, 0.4633, 0.9469, 0.4633, 0.9583, 0.4808, 0.9583, 0.4808, 0.9583, 0.4633, 0.9583, 0.4633, 0.969, 0.4808, 0.969, 0.4633, 0.969, 0.4458, 0.969, 0.4458, 0.9803, 0.4633, 0.9803, 0.4633, 0.9362, 0.4458, 0.9362, 0.4458, 0.9469, 0.4633, 0.9469, 0.4633, 0.9469, 0.4458, 0.9469, 0.4458, 0.9583, 0.4633, 0.9583, 0.4633, 0.9583, 0.4458, 0.9583, 0.4458, 0.969, 0.4633, 0.969, 0.8317, 0.9682, 0.8054, 0.969, 0.8054, 0.9803, 0.8317, 0.9811, 0.8322, 0.9363, 0.8054, 0.9362, 0.8054, 0.9469, 0.8549, 0.9469, 0.8549, 0.9469, 0.8054, 0.9469, 0.8054, 0.9583, 0.8549, 0.9583, 0.8549, 0.9583, 0.8054, 0.9583, 0.8054, 0.969, 0.8322, 0.9689, 0.8054, 0.969, 0.774, 0.969, 0.774, 0.9803, 0.8054, 0.9803, 0.8054, 0.9362, 0.774, 0.9362, 0.774, 0.9469, 0.8054, 0.9469, 0.8054, 0.9469, 0.774, 0.9469, 0.774, 0.9583, 0.8054, 0.9583, 0.8054, 0.9583, 0.774, 0.9583, 0.774, 0.969, 0.8054, 0.969, 0.774, 0.969, 0.7476, 0.969, 0.7476, 0.9803, 0.774, 0.9803, 0.774, 0.9362, 0.7476, 0.9362, 0.7476, 0.9469, 0.774, 0.9469, 0.774, 0.9469, 0.7476, 0.9469, 0.7476, 0.9583, 0.774, 0.9583, 0.774, 0.9583, 0.7476, 0.9583, 0.7476, 0.969, 0.774, 0.969, 0.7476, 0.969, 0.7248, 0.969, 0.7248, 0.9803, 0.7476, 0.9803, 0.7476, 0.9362, 0.7248, 0.9362, 0.7248, 0.9469, 0.7476, 0.9469, 0.7476, 0.9469, 0.7248, 0.9469, 0.7248, 0.9583, 0.7476, 0.9583, 0.7476, 0.9583, 0.7248, 0.9583, 0.7248, 0.969, 0.7476, 0.969, 0.9686, 0.3533, 0.9686, 0.3457, 0.9807, 0.3457, 0.9807, 0.3533, 0.9686, 0.3457, 0.9686, 0.3367, 0.9807, 0.3367, 0.9807, 0.3457, 0.9277, 0.1334, 0.9277, 0.09238, 0.9454, 0.09238, 0.9454, 0.1334, 0.9103, 0.09238, 0.9103, 0.04939, 0.9277, 0.04939, 0.9277, 0.09238, 0.9103, 0.6667, 0.9103, 0.6546, 0.9277, 0.6546, 0.9277, 0.6667, 0.9686, 0.4211, 0.9686, 0.4127, 0.9807, 0.4127, 0.9807, 0.4211, 0.8927, 0.594, 0.8927, 0.5819, 0.9103, 0.5819, 0.9103, 0.594, 0.2201, 0.6812, 0.2737, 0.6812, 0.2737, 0.7301, 0.2201, 0.7301, 0.2201, 0.7301, 0.2737, 0.7301, 0.2737, 0.7721, 0.2201, 0.7721, 0.2201, 0.7721, 0.2737, 0.7721, 0.2737, 0.8086, 0.2201, 0.8086, 0.2737, 0.7721, 0.3239, 0.7721, 0.3239, 0.8086, 0.2737, 0.8086, 0.2737, 0.7301, 0.3239, 0.7301, 0.3239, 0.7721, 0.2737, 0.7721, 0.2737, 0.6812, 0.3239, 0.6812, 0.3239, 0.7301, 0.2737, 0.7301, 0.2737, 0.6279, 0.3239, 0.6279, 0.3239, 0.6812, 0.2737, 0.6812, 0.2201, 0.6279, 0.2737, 0.6279, 0.2737, 0.6812, 0.2201, 0.6812, 0.374, 0.6812, 0.4276, 0.6812, 0.4276, 0.7301, 0.374, 0.7301, 0.374, 0.7301, 0.4276, 0.7301, 0.4276, 0.7721, 0.374, 0.7721, 0.4403, 0.6794, 0.4938, 0.6794, 0.4938, 0.7282, 0.4403, 0.7282, 0.4403, 0.7282, 0.4938, 0.7282, 0.4938, 0.7702, 0.4403, 0.7702, 0.3239, 0.6279, 0.374, 0.6279, 0.374, 0.6812, 0.3239, 0.6812, 0.3239, 0.6812, 0.374, 0.6812, 0.374, 0.7301, 0.3239, 0.7301, 0.3239, 0.7301, 0.374, 0.7301, 0.374, 0.7721, 0.3239, 0.7721, 0.3239, 0.7721, 0.374, 0.7721, 0.374, 0.8086, 0.3239, 0.8086, 0.374, 0.7721, 0.4276, 0.7721, 0.4276, 0.8086, 0.374, 0.8086, 0.4403, 0.7702, 0.4938, 0.7702, 0.4938, 0.8066, 0.4403, 0.8066, 0.4938, 0.7702, 0.5439, 0.7702, 0.5439, 0.8066, 0.4938, 0.8066, 0.4938, 0.7282, 0.5439, 0.7282, 0.5439, 0.7702, 0.4938, 0.7702, 0.4938, 0.6794, 0.5439, 0.6794, 0.5439, 0.7282, 0.4938, 0.7282, 0.4938, 0.6263, 0.5439, 0.6263, 0.5439, 0.6794, 0.4938, 0.6794, 0.4403, 0.6263, 0.4938, 0.6263, 0.4938, 0.6794, 0.4403, 0.6794, 0.374, 0.6279, 0.4276, 0.6279, 0.4276, 0.6812, 0.374, 0.6812, 0.594, 0.6794, 0.6475, 0.6794, 0.6475, 0.7282, 0.594, 0.7282, 0.594, 0.7282, 0.6475, 0.7282, 0.6475, 0.7702, 0.594, 0.7702, 0.5439, 0.6263, 0.594, 0.6263, 0.594, 0.6794, 0.5439, 0.6794, 0.5439, 0.6794, 0.594, 0.6794, 0.594, 0.7282, 0.5439, 0.7282, 0.5439, 0.7282, 0.594, 0.7282, 0.594, 0.7702, 0.5439, 0.7702, 0.5439, 0.7702, 0.594, 0.7702, 0.594, 0.8066, 0.5439, 0.8066, 0.594, 0.7702, 0.6475, 0.7702, 0.6475, 0.8066, 0.594, 0.8066, 0.594, 0.6263, 0.6475, 0.6263, 0.6475, 0.6794, 0.594, 0.6794, 0.2842, 0.9542, 0.2842, 0.9074, 0.331, 0.9074, 0.331, 0.9542, 0.2842, 0.9074, 0.2842, 0.8606, 0.331, 0.8606, 0.331, 0.9074, 0.2842, 0.9931, 0.2842, 0.9542, 0.331, 0.9542, 0.331, 0.9931, 0.331, 0.9931, 0.331, 0.9542, 0.3698, 0.9542, 0.3698, 0.9931, 0.331, 0.9542, 0.331, 0.9074, 0.3698, 0.9074, 0.3698, 0.9542, 0.331, 0.9074, 0.331, 0.8606, 0.3698, 0.8606, 0.3698, 0.9074, 0.331, 0.8606, 0.331, 0.8218, 0.3698, 0.8218, 0.3698, 0.8606, 0.2842, 0.8606, 0.2842, 0.8218, 0.331, 0.8218, 0.331, 0.8606, 0.05255, 0.9538, 0.05255, 0.907, 0.09932, 0.907, 0.09932, 0.9538, 0.05255, 0.907, 0.05255, 0.8603, 0.09932, 0.8603, 0.09932, 0.907, 0.01367, 0.9927, 0.01367, 0.9538, 0.05255, 0.9538, 0.05255, 0.9927, 0.05255, 0.9927, 0.05255, 0.9538, 0.09932, 0.9538, 0.09932, 0.9927, 0.05255, 0.8603, 0.05255, 0.8214, 0.09932, 0.8214, 0.09932, 0.8603, 0.01367, 0.8603, 0.01367, 0.8214, 0.05255, 0.8214, 0.05255, 0.8603, 0.01367, 0.907, 0.01367, 0.8603, 0.05255, 0.8603, 0.05255, 0.907, 0.01367, 0.9538, 0.01367, 0.907, 0.05255, 0.907, 0.05255, 0.9538, 0.594, 0.05083, 0.6475, 0.05083, 0.6475, 0.09274, 0.594, 0.09274, 0.594, 0.09274, 0.6475, 0.09274, 0.6475, 0.1416, 0.594, 0.1416, 0.5439, 0.01438, 0.594, 0.01438, 0.594, 0.05083, 0.5439, 0.05083, 0.5439, 0.05083, 0.594, 0.05083, 0.594, 0.09274, 0.5439, 0.09274, 0.5439, 0.09274, 0.594, 0.09274, 0.594, 0.1416, 0.5439, 0.1416, 0.5439, 0.1416, 0.594, 0.1416, 0.594, 0.1947, 0.5439, 0.1947, 0.594, 0.1416, 0.6475, 0.1416, 0.6475, 0.1947, 0.594, 0.1947, 0.594, 0.01438, 0.6475, 0.01438, 0.6475, 0.05083, 0.594, 0.05083, 0.594, 0.2487, 0.6475, 0.2487, 0.6475, 0.3026, 0.594, 0.3026, 0.594, 0.3026, 0.6475, 0.3026, 0.6475, 0.3566, 0.594, 0.3566, 0.5439, 0.1947, 0.594, 0.1947, 0.594, 0.2487, 0.5439, 0.2487, 0.5439, 0.2487, 0.594, 0.2487, 0.594, 0.3026, 0.5439, 0.3026, 0.5439, 0.3026, 0.594, 0.3026, 0.594, 0.3566, 0.5439, 0.3566, 0.5439, 0.3566, 0.594, 0.3566, 0.594, 0.4105, 0.5439, 0.4105, 0.594, 0.3566, 0.6475, 0.3566, 0.6475, 0.4105, 0.594, 0.4105, 0.594, 0.1947, 0.6475, 0.1947, 0.6475, 0.2487, 0.594, 0.2487, 0.594, 0.4644, 0.6475, 0.4644, 0.6475, 0.5184, 0.594, 0.5184, 0.594, 0.5184, 0.6475, 0.5184, 0.6475, 0.5723, 0.594, 0.5723, 0.5439, 0.4105, 0.594, 0.4105, 0.594, 0.4644, 0.5439, 0.4644, 0.5439, 0.4644, 0.594, 0.4644, 0.594, 0.5184, 0.5439, 0.5184, 0.5439, 0.5184, 0.594, 0.5184, 0.594, 0.5723, 0.5439, 0.5723, 0.5439, 0.5723, 0.594, 0.5723, 0.594, 0.6263, 0.5439, 0.6263, 0.594, 0.5723, 0.6475, 0.5723, 0.6475, 0.6263, 0.594, 0.6263, 0.594, 0.4105, 0.6475, 0.4105, 0.6475, 0.4644, 0.594, 0.4644, 0.374, 0.05133, 0.4276, 0.05133, 0.4276, 0.09333, 0.374, 0.09333, 0.374, 0.09333, 0.4276, 0.09333, 0.4276, 0.1422, 0.374, 0.1422, 0.4403, 0.05083, 0.4938, 0.05083, 0.4938, 0.09274, 0.4403, 0.09274, 0.4403, 0.09274, 0.4938, 0.09274, 0.4938, 0.1416, 0.4403, 0.1416, 0.3239, 0.01481, 0.374, 0.01481, 0.374, 0.05133, 0.3239, 0.05133, 0.3239, 0.05133, 0.374, 0.05133, 0.374, 0.09333, 0.3239, 0.09333, 0.3239, 0.09333, 0.374, 0.09333, 0.374, 0.1422, 0.3239, 0.1422, 0.3239, 0.1422, 0.374, 0.1422, 0.374, 0.1955, 0.3239, 0.1955, 0.374, 0.1422, 0.4276, 0.1422, 0.4276, 0.1955, 0.374, 0.1955, 0.4403, 0.1416, 0.4938, 0.1416, 0.4938, 0.1947, 0.4403, 0.1947, 0.4938, 0.1416, 0.5439, 0.1416, 0.5439, 0.1947, 0.4938, 0.1947, 0.4938, 0.09274, 0.5439, 0.09274, 0.5439, 0.1416, 0.4938, 0.1416, 0.4938, 0.05083, 0.5439, 0.05083, 0.5439, 0.09274, 0.4938, 0.09274, 0.4938, 0.01438, 0.5439, 0.01438, 0.5439, 0.05083, 0.4938, 0.05083, 0.4403, 0.01438, 0.4938, 0.01438, 0.4938, 0.05083, 0.4403, 0.05083, 0.374, 0.01481, 0.4276, 0.01481, 0.4276, 0.05133, 0.374, 0.05133, 0.374, 0.2496, 0.4276, 0.2496, 0.4276, 0.3036, 0.374, 0.3036, 0.374, 0.3036, 0.4276, 0.3036, 0.4276, 0.3577, 0.374, 0.3577, 0.4403, 0.2487, 0.4938, 0.2487, 0.4938, 0.3026, 0.4403, 0.3026, 0.4403, 0.3026, 0.4938, 0.3026, 0.4938, 0.3566, 0.4403, 0.3566, 0.3239, 0.1955, 0.374, 0.1955, 0.374, 0.2496, 0.3239, 0.2496, 0.3239, 0.2496, 0.374, 0.2496, 0.374, 0.3036, 0.3239, 0.3036, 0.3239, 0.3036, 0.374, 0.3036, 0.374, 0.3577, 0.3239, 0.3577, 0.3239, 0.3577, 0.374, 0.3577, 0.374, 0.4117, 0.3239, 0.4117, 0.374, 0.3577, 0.4276, 0.3577, 0.4276, 0.4117, 0.374, 0.4117, 0.4403, 0.3566, 0.4938, 0.3566, 0.4938, 0.4105, 0.4403, 0.4105, 0.4938, 0.3566, 0.5439, 0.3566, 0.5439, 0.4105, 0.4938, 0.4105, 0.4938, 0.3026, 0.5439, 0.3026, 0.5439, 0.3566, 0.4938, 0.3566, 0.4938, 0.2487, 0.5439, 0.2487, 0.5439, 0.3026, 0.4938, 0.3026, 0.4938, 0.1947, 0.5439, 0.1947, 0.5439, 0.2487, 0.4938, 0.2487, 0.4403, 0.1947, 0.4938, 0.1947, 0.4938, 0.2487, 0.4403, 0.2487, 0.374, 0.1955, 0.4276, 0.1955, 0.4276, 0.2496, 0.374, 0.2496, 0.374, 0.4657, 0.4276, 0.4657, 0.4276, 0.5198, 0.374, 0.5198, 0.374, 0.5198, 0.4276, 0.5198, 0.4276, 0.5738, 0.374, 0.5738, 0.4403, 0.4644, 0.4938, 0.4644, 0.4938, 0.5184, 0.4403, 0.5184, 0.4403, 0.5184, 0.4938, 0.5184, 0.4938, 0.5723, 0.4403, 0.5723, 0.3239, 0.4117, 0.374, 0.4117, 0.374, 0.4657, 0.3239, 0.4657, 0.3239, 0.4657, 0.374, 0.4657, 0.374, 0.5198, 0.3239, 0.5198, 0.3239, 0.5198, 0.374, 0.5198, 0.374, 0.5738, 0.3239, 0.5738, 0.3239, 0.5738, 0.374, 0.5738, 0.374, 0.6279, 0.3239, 0.6279, 0.374, 0.5738, 0.4276, 0.5738, 0.4276, 0.6279, 0.374, 0.6279, 0.4403, 0.5723, 0.4938, 0.5723, 0.4938, 0.6263, 0.4403, 0.6263, 0.4938, 0.5723, 0.5439, 0.5723, 0.5439, 0.6263, 0.4938, 0.6263, 0.4938, 0.5184, 0.5439, 0.5184, 0.5439, 0.5723, 0.4938, 0.5723, 0.4938, 0.4644, 0.5439, 0.4644, 0.5439, 0.5184, 0.4938, 0.5184, 0.4938, 0.4105, 0.5439, 0.4105, 0.5439, 0.4644, 0.4938, 0.4644, 0.4403, 0.4105, 0.4938, 0.4105, 0.4938, 0.4644, 0.4403, 0.4644, 0.374, 0.4117, 0.4276, 0.4117, 0.4276, 0.4657, 0.374, 0.4657, 0.2201, 0.05133, 0.2737, 0.05133, 0.2737, 0.09333, 0.2201, 0.09333, 0.2201, 0.09333, 0.2737, 0.09333, 0.2737, 0.1422, 0.2201, 0.1422, 0.2201, 0.1422, 0.2737, 0.1422, 0.2737, 0.1955, 0.2201, 0.1955, 0.2737, 0.1422, 0.3239, 0.1422, 0.3239, 0.1955, 0.2737, 0.1955, 0.2737, 0.09333, 0.3239, 0.09333, 0.3239, 0.1422, 0.2737, 0.1422, 0.2737, 0.05133, 0.3239, 0.05133, 0.3239, 0.09333, 0.2737, 0.09333, 0.2737, 0.01481, 0.3239, 0.01481, 0.3239, 0.05133, 0.2737, 0.05133, 0.2201, 0.01481, 0.2737, 0.01481, 0.2737, 0.05133, 0.2201, 0.05133, 0.2201, 0.2496, 0.2737, 0.2496, 0.2737, 0.3036, 0.2201, 0.3036, 0.2201, 0.3036, 0.2737, 0.3036, 0.2737, 0.3577, 0.2201, 0.3577, 0.2201, 0.3577, 0.2737, 0.3577, 0.2737, 0.4117, 0.2201, 0.4117, 0.2737, 0.3577, 0.3239, 0.3577, 0.3239, 0.4117, 0.2737, 0.4117, 0.2737, 0.3036, 0.3239, 0.3036, 0.3239, 0.3577, 0.2737, 0.3577, 0.2737, 0.2496, 0.3239, 0.2496, 0.3239, 0.3036, 0.2737, 0.3036, 0.2737, 0.1955, 0.3239, 0.1955, 0.3239, 0.2496, 0.2737, 0.2496, 0.2201, 0.1955, 0.2737, 0.1955, 0.2737, 0.2496, 0.2201, 0.2496, 0.2201, 0.4657, 0.2737, 0.4657, 0.2737, 0.5198, 0.2201, 0.5198, 0.2201, 0.5198, 0.2737, 0.5198, 0.2737, 0.5738, 0.2201, 0.5738, 0.2201, 0.5738, 0.2737, 0.5738, 0.2737, 0.6279, 0.2201, 0.6279, 0.2737, 0.5738, 0.3239, 0.5738, 0.3239, 0.6279, 0.2737, 0.6279, 0.2737, 0.5198, 0.3239, 0.5198, 0.3239, 0.5738, 0.2737, 0.5738, 0.2737, 0.4657, 0.3239, 0.4657, 0.3239, 0.5198, 0.2737, 0.5198, 0.2737, 0.4117, 0.3239, 0.4117, 0.3239, 0.4657, 0.2737, 0.4657, 0.2201, 0.4117, 0.2737, 0.4117, 0.2737, 0.4657, 0.2201, 0.4657, 0.6464, 0.828, 0.5633, 0.828, 0.5633, 0.828, 0.6464, 0.828, 0.5633, 0.828, 0.5633, 0.9111, 0.4802, 0.9111, 0.4802, 0.828, 0.6464, 0.828, 0.5633, 0.828, 0.5633, 0.828, 0.6464, 0.828, 0.6464, 0.828, 0.6464, 0.9111, 0.5633, 0.9111, 0.5633, 0.828, 0.6464, 0.828, 0.5633, 0.828, 0.5633, 0.828, 0.6464, 0.828, 0.5633, 0.828, 0.6464, 0.828, 0.6464, 0.828, 0.5633, 0.828])
me_cube_002.materials.append(mat_bag)
me_cube_002.use_mirror_x = True
me_cube_002.use_mirror_y = True
me_cube_002.update()
arm_bagtraining = bpy.data.armatures.new('bagTraining')  # bones are not reproduced

# ---- objects
ob_cube_001 = bpy.data.objects.new('Cube.001', me_cube_002)
ob_armature = bpy.data.objects.new('Armature', arm_bagtraining)

# ---- transforms, parenting, visibility, modifiers, constraints
ob_cube_001.parent = ob_armature
ob_cube_001.location = (0.0, 0.0, 0.0)
ob_cube_001.use_mesh_mirror_x = True
ob_cube_001.use_mesh_mirror_y = True
_vg = ob_cube_001.vertex_groups.new(name='root')
_vg.add([0, 1, 2, 3, 4, 5, 6, 7, 8, 9, 10, 11, 12, 13, 14, 15, 16, 17, 18, 19, 20, 21, 22, 23, 24, 25, 26, 27, 28, 29, 30, 31, 32, 33, 34, 35, 36, 37, 38, 39, 40, 41, 42, 43, 44, 45, 46, 47, 48, 49, 50, 51, 52, 53, 54, 55, 56, 57, 58, 59, 60, 61, 62, 63, 64, 65, 66, 67, 68, 69, 70, 71, 72, 73, 74, 75, 76, 77, 78, 79, 80, 81, 82, 83, 84, 85, 86, 87, 88, 89, 90, 91, 92, 93, 94, 95, 96, 97, 98, 99, 100, 101, 102, 103, 104, 105, 106, 107, 108, 109, 110, 111, 112, 113, 114, 115, 116, 117, 118, 119, 120, 121, 122, 123, 124, 125, 126, 127, 128, 129, 130, 131, 132, 133, 134, 135, 136, 137, 138, 139, 140, 141, 142, 143, 144, 145, 146, 147, 148, 149, 150, 151, 317, 318, 319, 320, 321, 322, 323, 324, 325, 326, 327, 328, 329, 330, 331, 332, 333, 334, 335, 336, 337, 338, 339, 340, 341, 342, 343, 344, 345, 346, 347, 348, 349, 350, 351, 352, 353, 354, 355, 356, 357, 358, 359, 360, 361, 362, 363, 364, 365, 366, 367, 368, 369, 370, 371, 372, 373, 374, 375, 376, 377, 378, 379, 380, 381, 382, 383, 384, 385, 386, 387, 388, 389, 390, 391, 392, 393, 394, 395, 396, 397, 398, 399, 400, 401, 402, 403, 404, 405, 406, 407, 408, 409, 410, 411, 412, 413, 414, 415, 416, 417, 418, 419, 420, 421, 422, 423, 424, 425, 426, 427, 428, 429, 430, 431, 432, 433, 434, 435, 436, 437, 438, 439, 440, 441, 442, 443, 444, 445, 446, 447, 448, 449, 450, 451, 452, 453, 454, 455, 456, 457, 458, 459, 460, 461, 462, 463, 464, 465, 466, 467, 468], 1.0, 'REPLACE')
_vg = ob_cube_001.vertex_groups.new(name='string')
for _i, _w in zip([12, 13, 14, 126, 127, 128, 129, 130, 131, 132, 133, 134, 135, 136, 137, 138, 139, 140, 141, 142, 143, 144, 145, 146, 147, 148, 149, 150, 151, 329, 445, 446, 447, 448, 449, 450, 451, 452, 453, 454, 455, 456, 457, 458, 459, 460, 461, 462, 463, 464, 465, 466, 467, 468], [0.9933, 0.9937, 0.9941, 0.9613, 0.961, 0.8734, 0.8637, 0.8734, 0.7544, 0.7028, 0.6131, 0.6131, 0.5413, 0.5413, 0.4921, 0.4181, 0.4057, 0.4181, 0.3369, 0.2751, 0.2698, 0.2698, 0.2751, 0.2122, 0.1549, 0.104, 0.09623, 0.104, 0.05143, 0.9941, 0.9613, 0.961, 0.8637, 0.7544, 0.7028, 0.6539, 0.6539, 0.5689, 0.5689, 0.4735, 0.4735, 0.4921, 0.4057, 0.3433, 0.3369, 0.3433, 0.2066, 0.2066, 0.2122, 0.1484, 0.1484, 0.1549, 0.09623, 0.05143]): _vg.add([_i], _w, 'REPLACE')
_vg = ob_cube_001.vertex_groups.new(name='bag')
for _i, _w in zip([153, 155, 156, 157, 159, 160, 164, 165, 172, 173, 174, 180, 181, 182, 183, 184, 185, 186, 187, 191, 192, 193, 194, 195, 196, 202, 203, 204, 205, 209, 210, 211, 212, 213, 214, 217, 218, 219, 220, 221, 222, 223, 224, 225, 226, 227, 228, 229, 230, 231, 232, 233, 234, 235, 236, 237, 238, 239, 240, 241, 248, 249, 250, 251, 252, 253, 266, 267, 268, 269, 270, 271, 290, 291, 292, 293, 294, 295, 296, 297, 298, 311, 312, 313, 314, 315, 316, 470, 472, 473, 474, 476, 477, 480, 487, 488, 489, 494, 495, 496, 497, 498, 499, 500, 504, 505, 506, 507, 508, 509, 514, 515, 519, 520, 521, 522, 523, 524, 526, 527, 528, 529, 530, 531, 532, 533, 534, 535, 536, 537, 538, 539, 540, 541, 542, 546, 547, 548, 555, 556, 557, 576, 577, 578, 579, 580, 581, 582, 583, 584, 591, 592, 593], [0.9126, 0.9097, 0.6712, 0.01714, 0.6713, 0.01715, 0.8855, 0.9016, 0.9022, 0.8855, 0.9038, 0.9043, 0.8855, 0.9157, 0.8976, 0.8323, 0.3183, 0.1506, 0.07112, 0.9171, 0.8982, 0.8325, 0.3184, 0.1506, 0.07112, 0.01662, 0.01609, 0.6725, 0.6737, 0.01662, 0.01609, 0.01662, 0.6725, 0.6737, 0.6725, 0.01609, 0.01662, 0.6737, 0.6724, 0.8348, 0.8994, 0.9133, 0.8335, 0.8986, 0.9155, 0.8336, 0.8987, 0.9155, 0.8348, 0.8994, 0.9133, 0.8337, 0.899, 0.9165, 0.8338, 0.8991, 0.9164, 0.8348, 0.8994, 0.9133, 0.8516, 0.7503, 0.7503, 1.0, 0.8576, 0.7503, 0.07061, 0.1497, 0.3173, 0.07009, 0.1488, 0.3161, 0.07061, 0.1497, 0.3172, 0.07009, 0.1488, 0.3161, 0.07061, 0.1497, 0.3172, 0.07009, 0.1488, 0.3161, 0.07061, 0.1497, 0.3172, 0.9126, 0.9097, 0.6712, 0.01714, 0.6713, 0.01715, 0.9016, 0.9022, 0.8855, 0.9038, 0.9043, 0.9157, 0.8976, 0.8323, 0.3183, 0.1506, 0.07112, 0.9171, 0.8982, 0.8325, 0.3184, 0.1506, 0.07112, 0.01662, 0.6725, 0.01662, 0.01609, 0.01662, 0.6725, 0.6737, 0.6725, 0.01662, 0.6724, 0.8335, 0.8986, 0.9155, 0.8336, 0.8987, 0.9155, 0.8348, 0.8994, 0.9133, 0.8337, 0.899, 0.9165, 0.8338, 0.8991, 0.9164, 0.8516, 0.7503, 0.8576, 0.07061, 0.1497, 0.3173, 0.07061, 0.1497, 0.3172, 0.07009, 0.1488, 0.3161, 0.07061, 0.1497, 0.3172, 0.07061, 0.1497, 0.3172]): _vg.add([_i], _w, 'REPLACE')
_vg = ob_cube_001.vertex_groups.new(name='bag.001')
for _i, _w in zip([153, 155, 156, 157, 158, 159, 160, 161, 165, 172, 174, 180, 182, 183, 184, 185, 186, 187, 188, 189, 190, 191, 192, 193, 194, 195, 196, 197, 198, 199, 200, 201, 202, 203, 204, 205, 206, 207, 208, 209, 210, 211, 212, 213, 214, 215, 216, 217, 218, 219, 220, 221, 222, 223, 224, 225, 226, 227, 228, 229, 230, 231, 232, 233, 234, 235, 236, 237, 238, 239, 240, 241, 260, 261, 262, 263, 264, 265, 266, 267, 268, 269, 270, 271, 281, 282, 283, 284, 285, 286, 287, 288, 289, 290, 291, 292, 293, 294, 295, 296, 297, 298, 305, 306, 307, 308, 309, 310, 311, 312, 313, 314, 315, 316, 470, 472, 473, 474, 475, 476, 477, 478, 480, 487, 489, 494, 495, 496, 497, 498, 499, 500, 501, 502, 503, 504, 505, 506, 507, 508, 509, 510, 511, 512, 513, 514, 515, 516, 517, 518, 519, 520, 521, 522, 523, 524, 525, 526, 527, 528, 529, 530, 531, 532, 533, 534, 535, 536, 537, 538, 539, 540, 541, 542, 552, 553, 554, 555, 556, 557, 567, 568, 569, 570, 571, 572, 573, 574, 575, 576, 577, 578, 579, 580, 581, 582, 583, 584, 588, 589, 590, 591, 592, 593], [0.01393, 0.01306, 0.3078, 0.6445, 0.01495, 0.3078, 0.6445, 0.01495, 0.002559, 0.002302, 0.002675, 0.002453, 0.04166, 0.07841, 0.1498, 0.6454, 0.7765, 0.7762, 0.3057, 0.1447, 0.06842, 0.04205, 0.07848, 0.1498, 0.6454, 0.7765, 0.7762, 0.3057, 0.1447, 0.06842, 0.01443, 0.01389, 0.6459, 0.6473, 0.3067, 0.3057, 0.01443, 0.01389, 0.01442, 0.6459, 0.6473, 0.6459, 0.3067, 0.3057, 0.3068, 0.01389, 0.01442, 0.6473, 0.6459, 0.3057, 0.3068, 0.1473, 0.0754, 0.03378, 0.1485, 0.0769, 0.03742, 0.1484, 0.07682, 0.03739, 0.1473, 0.0754, 0.03378, 0.1486, 0.07694, 0.03755, 0.1485, 0.07686, 0.03751, 0.1473, 0.0754, 0.03378, 0.06792, 0.1438, 0.3047, 0.06742, 0.1429, 0.3037, 0.7777, 0.7779, 0.6468, 0.7791, 0.7793, 0.6481, 0.06792, 0.1438, 0.3047, 0.06742, 0.1429, 0.3037, 0.06792, 0.1438, 0.3047, 0.7777, 0.7779, 0.6468, 0.7791, 0.7793, 0.6481, 0.7777, 0.7779, 0.6468, 0.06742, 0.1429, 0.3037, 0.06792, 0.1438, 0.3047, 0.7791, 0.7793, 0.6481, 0.7777, 0.7779, 0.6468, 0.01393, 0.01306, 0.3078, 0.6445, 0.01495, 0.3078, 0.6445, 0.01495, 0.002559, 0.002302, 0.002675, 0.002453, 0.04166, 0.07841, 0.1498, 0.6454, 0.7765, 0.7762, 0.3057, 0.1447, 0.06842, 0.04205, 0.07848, 0.1498, 0.6454, 0.7765, 0.7762, 0.3057, 0.1447, 0.06842, 0.01443, 0.6459, 0.3067, 0.01443, 0.01389, 0.01442, 0.6459, 0.6473, 0.6459, 0.3067, 0.3057, 0.3068, 0.01442, 0.6459, 0.3068, 0.1485, 0.0769, 0.03742, 0.1484, 0.07682, 0.03739, 0.1473, 0.0754, 0.03378, 0.1486, 0.07694, 0.03755, 0.1485, 0.07686, 0.03751, 0.06792, 0.1438, 0.3047, 0.7777, 0.7779, 0.6468, 0.06792, 0.1438, 0.3047, 0.06742, 0.1429, 0.3037, 0.06792, 0.1438, 0.3047, 0.7777, 0.7779, 0.6468, 0.7791, 0.7793, 0.6481, 0.7777, 0.7779, 0.6468, 0.06792, 0.1438, 0.3047, 0.7777, 0.7779, 0.6468]): _vg.add([_i], _w, 'REPLACE')
_vg = ob_cube_001.vertex_groups.new(name='bag.002')
for _i, _w in zip([152, 154, 157, 158, 160, 161, 166, 167, 168, 175, 176, 177, 185, 186, 187, 188, 189, 190, 194, 195, 196, 197, 198, 199, 200, 201, 202, 203, 206, 207, 208, 209, 210, 211, 215, 216, 217, 218, 254, 255, 256, 257, 258, 259, 260, 261, 262, 263, 264, 265, 266, 267, 268, 269, 270, 271, 272, 273, 274, 275, 276, 277, 278, 279, 280, 281, 282, 283, 284, 285, 286, 287, 288, 289, 290, 291, 292, 293, 294, 295, 296, 297, 298, 299, 300, 301, 302, 303, 304, 305, 306, 307, 308, 309, 310, 311, 312, 313, 314, 315, 316, 469, 471, 474, 475, 477, 478, 481, 482, 483, 490, 491, 492, 498, 499, 500, 501, 502, 503, 507, 508, 509, 510, 511, 512, 513, 514, 516, 517, 518, 519, 520, 521, 525, 526, 549, 550, 551, 552, 553, 554, 555, 556, 557, 558, 559, 560, 561, 562, 563, 564, 565, 566, 567, 568, 569, 570, 571, 572, 573, 574, 575, 576, 577, 578, 579, 580, 581, 582, 583, 584, 585, 586, 587, 588, 589, 590, 591, 592, 593], [0.009377, 0.0102, 0.2879, 0.2898, 0.2879, 0.2898, 0.141, 0.07389, 0.03667, 0.141, 0.07383, 0.03631, 0.01083, 0.06435, 0.1362, 0.6067, 0.6962, 0.6074, 0.01083, 0.06435, 0.1362, 0.6067, 0.6962, 0.6074, 0.2889, 0.2879, 0.287, 0.2861, 0.2889, 0.2879, 0.2888, 0.287, 0.2861, 0.287, 0.2879, 0.2888, 0.2861, 0.287, 0.03232, 0.07241, 0.1399, 0.0289, 0.071, 0.1387, 0.609, 0.698, 0.6083, 0.6107, 0.6998, 0.61, 0.1354, 0.06389, 0.01036, 0.1346, 0.06343, 0.009875, 0.03244, 0.07245, 0.1399, 0.02889, 0.071, 0.1387, 0.03229, 0.07234, 0.1398, 0.609, 0.698, 0.6083, 0.6107, 0.6998, 0.61, 0.609, 0.698, 0.6083, 0.1354, 0.06389, 0.01036, 0.1346, 0.06343, 0.009875, 0.1354, 0.0639, 0.01036, 0.0289, 0.071, 0.1387, 0.03241, 0.07237, 0.1398, 0.6107, 0.6998, 0.61, 0.609, 0.698, 0.6083, 0.1346, 0.06343, 0.009875, 0.1354, 0.0639, 0.01036, 0.009377, 0.0102, 0.2879, 0.2898, 0.2879, 0.2898, 0.141, 0.07389, 0.03667, 0.141, 0.07383, 0.03631, 0.01083, 0.06435, 0.1362, 0.6067, 0.6962, 0.6074, 0.01083, 0.06435, 0.1362, 0.6067, 0.6962, 0.6074, 0.2889, 0.287, 0.2889, 0.2879, 0.2888, 0.287, 0.2861, 0.287, 0.2888, 0.287, 0.03232, 0.07241, 0.1399, 0.609, 0.698, 0.6083, 0.1354, 0.06389, 0.01036, 0.03244, 0.07245, 0.1399, 0.02889, 0.071, 0.1387, 0.03229, 0.07234, 0.1398, 0.609, 0.698, 0.6083, 0.6107, 0.6998, 0.61, 0.609, 0.698, 0.6083, 0.1354, 0.06389, 0.01036, 0.1346, 0.06343, 0.009875, 0.1354, 0.0639, 0.01036, 0.03241, 0.07237, 0.1398, 0.609, 0.698, 0.6083, 0.1354, 0.0639, 0.01036]): _vg.add([_i], _w, 'REPLACE')
_vg = ob_cube_001.vertex_groups.new(name='bag.003')
for _i, _w in zip([152, 154, 157, 158, 160, 161, 162, 163, 166, 167, 168, 169, 170, 171, 175, 176, 177, 178, 179, 188, 189, 190, 197, 198, 199, 200, 201, 202, 203, 206, 207, 208, 209, 210, 211, 215, 216, 217, 218, 242, 243, 244, 245, 246, 247, 254, 255, 256, 257, 258, 259, 260, 261, 262, 263, 264, 265, 272, 273, 274, 275, 276, 277, 278, 279, 280, 281, 282, 283, 284, 285, 286, 287, 288, 289, 299, 300, 301, 302, 303, 304, 305, 306, 307, 308, 309, 310, 469, 471, 474, 475, 477, 478, 479, 481, 482, 483, 484, 485, 486, 490, 491, 492, 493, 501, 502, 503, 510, 511, 512, 513, 514, 516, 517, 518, 519, 520, 521, 525, 526, 543, 544, 545, 549, 550, 551, 552, 553, 554, 558, 559, 560, 561, 562, 563, 564, 565, 566, 567, 568, 569, 570, 571, 572, 573, 574, 575, 585, 586, 587, 588, 589, 590], [0.9668, 0.9664, 0.01763, 0.676, 0.01763, 0.676, 0.9724, 0.9753, 0.8424, 0.9174, 0.9516, 0.9725, 0.9753, 0.9723, 0.8424, 0.9175, 0.9518, 0.9753, 0.9724, 0.07163, 0.1516, 0.3206, 0.07163, 0.1516, 0.3206, 0.6773, 0.6785, 0.0171, 0.01656, 0.6773, 0.6785, 0.6773, 0.0171, 0.01656, 0.0171, 0.6785, 0.6773, 0.01656, 0.0171, 0.9894, 0.9841, 1.0, 0.9894, 0.9894, 0.984, 0.954, 0.9191, 0.8437, 0.9559, 0.9207, 0.8451, 0.3195, 0.1507, 0.07111, 0.3184, 0.1498, 0.07059, 0.9539, 0.9191, 0.8437, 0.9559, 0.9207, 0.8451, 0.954, 0.9192, 0.8438, 0.3195, 0.1507, 0.07111, 0.3184, 0.1498, 0.07059, 0.3195, 0.1507, 0.07111, 0.9559, 0.9207, 0.8451, 0.954, 0.9191, 0.8438, 0.3184, 0.1498, 0.07059, 0.3195, 0.1507, 0.07111, 0.9668, 0.9664, 0.01763, 0.676, 0.01763, 0.676, 0.9724, 0.8424, 0.9174, 0.9516, 0.9725, 0.9753, 0.9723, 0.8424, 0.9175, 0.9518, 0.9724, 0.07163, 0.1516, 0.3206, 0.07163, 0.1516, 0.3206, 0.6773, 0.0171, 0.6773, 0.6785, 0.6773, 0.0171, 0.01656, 0.0171, 0.6773, 0.0171, 0.9841, 0.9894, 0.984, 0.954, 0.9191, 0.8437, 0.3195, 0.1507, 0.07111, 0.9539, 0.9191, 0.8437, 0.9559, 0.9207, 0.8451, 0.954, 0.9192, 0.8438, 0.3195, 0.1507, 0.07111, 0.3184, 0.1498, 0.07059, 0.3195, 0.1507, 0.07111, 0.954, 0.9191, 0.8438, 0.3195, 0.1507, 0.07111]): _vg.add([_i], _w, 'REPLACE')
_m = ob_cube_001.modifiers.new('Armature', 'ARMATURE')
_m.object = ob_armature
_m = ob_cube_001.modifiers.new('Smooth by Angle', 'NODES')
_m.node_group = ng_smooth_by_angle
_m.use_pin_to_last = True
_m.show_group_selector = False
ob_armature.location = (0.0, 0.0, 0.0)

# ---- collection membership
col_collection.objects.link(ob_cube_001)
col_collection.objects.link(ob_armature)

# ---- scene / render settings (as saved in the file)
scene.frame_start = 1; scene.frame_end = 30; scene.frame_set(1)
scene.render.engine = 'CYCLES'
scene.render.fps = 30
scene.render.use_persistent_data = True
scene.render.compositor_device = 'GPU'
scene.cycles.denoising_use_gpu = True
scene.cycles.bake_type = 'DIFFUSE'
bpy.context.view_layer.update()

# ---- added for rendering (the .blend has no active camera): camera
cam_auto = bpy.data.cameras.new('AutoCamera')
cam_auto.lens = 50.0
cam_auto.sensor_width = 36.0
cam_auto.clip_end = 1000.0
ob_auto_camera = bpy.data.objects.new('AutoCamera', cam_auto)
scene.collection.objects.link(ob_auto_camera)
ob_auto_camera.location = (2.1924, -2.42657, 2.71408)
ob_auto_camera.rotation_euler = (1.09748, -7.21219e-08, 0.694738)
scene.camera = ob_auto_camera
bpy.context.view_layer.update()
